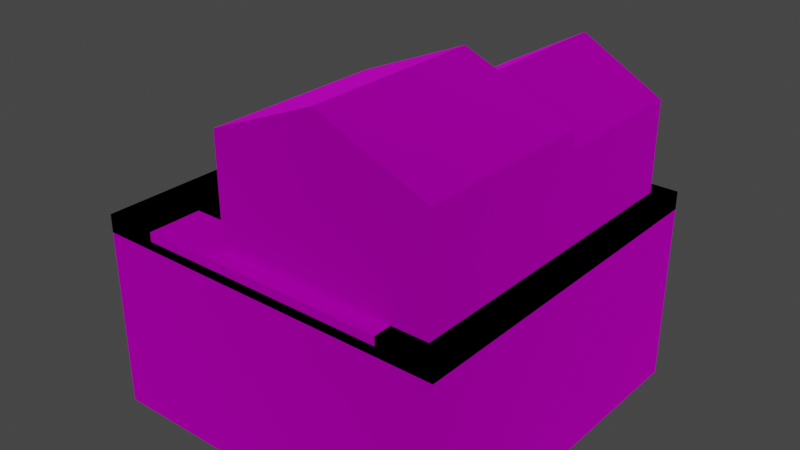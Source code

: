 # Source: modular_assets.blend  (saved by Blender 2.91.10; exported with 4.5.12 LTS)
import bpy
from mathutils import Matrix  # noqa: F401  (used for matrix-valued properties, if any)

bpy.ops.wm.read_factory_settings(use_empty=True)
scene = bpy.context.scene
scene.name = 'Scene'

# ---- collections
col_backups = bpy.data.collections.new('Backups'); scene.collection.children.link(col_backups)
col_final_models = bpy.data.collections.new('Final Models'); scene.collection.children.link(col_final_models)

# ---- images (referenced by path relative to the original .blend; pixels are not part of the script)
import os
ASSET_DIR = os.environ.get("B2B_ASSET_DIR", "")  # directory of the original .blend (textures are referenced by path, not embedded)
HERE = os.path.dirname(os.path.abspath(__file__))  # packed textures are extracted next to this script under _unpacked/

def load_image(name, relpath, width, height, colorspace="sRGB"):
    """Load a texture the original file referenced (path relative to the .blend, or extracted next to this script)."""
    p = next((c for c in (os.path.join(HERE, relpath), os.path.join(ASSET_DIR, relpath)) if relpath and os.path.exists(c)), "")
    if p:
        img = bpy.data.images.load(p, check_existing=True)
        img.name = name
    else:  # same state as the original file: an image datablock whose file is absent (Cycles renders it pink)
        img = bpy.data.images.new(name, width, height)
        img.source = "FILE"
        img.filepath = "//" + (relpath or name)
    img.colorspace_settings.name = colorspace
    return img
img_pallet_png = load_image('pallet.png', 'pallet.png', 1024, 1024, 'sRGB')

# ---- materials (node trees are filled in below, after node groups)
mat_material = bpy.data.materials.new('Material')
mat_material.alpha_threshold = 0.0
mat_material.use_transparent_shadow = False
mat_material.line_color = (0.0, 0.0, 0.0, 1.0)
mat_carcolor = bpy.data.materials.new('CarColor')
mat_carcolor.use_transparent_shadow = False

# ---- material node trees
mat_material.use_nodes = True; mat_material.node_tree.nodes.clear()
_N = mat_material.node_tree.nodes; _L = mat_material.node_tree.links
n0 = _N.new('ShaderNodeOutputMaterial'); n0.name = 'Material Output'; n0.location = (300, 300)
n1 = _N.new('ShaderNodeBsdfPrincipled'); n1.name = 'Principled BSDF'; n1.location = (10, 300)
n1.distribution = 'GGX'
n1.subsurface_method = 'BURLEY'
n1.inputs[1].default_value = 1.0
n1.inputs[2].default_value = 1.0
n1.inputs[3].default_value = 1.45
n1.inputs[13].default_value = 0.0
n1.inputs[27].default_value = (0.0, 0.0, 0.0, 1.0)
n1.inputs[28].default_value = 1.0
n2 = _N.new('ShaderNodeTexImage'); n2.name = 'Image Texture'; n2.location = (-280, 280)
n2.image = img_pallet_png
_L.new(n1.outputs[0], n0.inputs[0])
_L.new(n2.outputs[0], n1.inputs[0])
n0.is_active_output = True
mat_carcolor.use_nodes = True; mat_carcolor.node_tree.nodes.clear()
_N = mat_carcolor.node_tree.nodes; _L = mat_carcolor.node_tree.links
n0 = _N.new('ShaderNodeBsdfPrincipled'); n0.name = 'Principled BSDF'; n0.location = (10, 300)
n0.distribution = 'GGX'
n0.subsurface_method = 'BURLEY'
n0.inputs[3].default_value = 1.45
n0.inputs[27].default_value = (0.0, 0.0, 0.0, 1.0)
n0.inputs[28].default_value = 1.0
n1 = _N.new('ShaderNodeOutputMaterial'); n1.name = 'Material Output'; n1.location = (300, 300)
_L.new(n0.outputs[0], n1.inputs[0])
n1.is_active_output = True

# ---- world
world_world = bpy.data.worlds.new('World'); scene.world = world_world
world_world.use_nodes = True; world_world.node_tree.nodes.clear()
_N = world_world.node_tree.nodes; _L = world_world.node_tree.links
n0 = _N.new('ShaderNodeOutputWorld'); n0.name = 'World Output'; n0.location = (300, 300)
n1 = _N.new('ShaderNodeBackground'); n1.name = 'Background'; n1.location = (10, 300)
n1.inputs[0].default_value = (0.05088, 0.05088, 0.05088, 1.0)
_L.new(n1.outputs[0], n0.inputs[0])
n0.is_active_output = True
world_world.color = (0.05088, 0.05088, 0.05088)
world_world.use_sun_shadow = False
world_world.sun_shadow_jitter_overblur = 0.0

# ---- meshes
me_car_base_001 = bpy.data.meshes.new('Car_Base.001')
me_car_base_001.from_pydata([(-1.49e-08, -0.05, 0.35), (0.0, -0.05, 0.05), (-0.2, -0.05, 0.35), (-0.2, -0.05, 0.05), (-0.2, 0.3, 0.25), (-0.2, 0.3, 0.05), (-0.2, -0.4, 0.35), (-0.2, -0.4, 0.05), (-0.2, 0.1, 0.05), (-1.49e-08, 0.05, 0.35), (-0.2, 0.1, 0.35), (0.0, 0.05, 0.05), (-0.2, 0.2, 0.25), (-0.2, 0.05, 0.35), (-0.2, 0.2, 0.05), (-0.2, 0.05, 0.05), (0.0, 0.3, 0.05), (0.0, -0.4, 0.35), (0.0, -0.4, 0.05), (-1.49e-08, 0.3, 0.25), (0.0, 0.1, 0.05), (-1.49e-08, 0.1, 0.35), (-1.49e-08, 0.2, 0.25), (0.0, 0.2, 0.05), (-0.2, -0.15, 0.04976), (-0.2, -0.15, 0.3498), (0.0, -0.15, 0.04976), (-1.49e-08, -0.15, 0.3498), (-0.2, -0.25, 0.04976), (-0.2, -0.25, 0.3498), (0.0, -0.25, 0.04976), (-1.49e-08, -0.25, 0.3498), (-0.05, 0.3, 0.05), (-0.05, -0.4, 0.35), (-0.05, -0.05, 0.05), (-0.05, 0.05, 0.35), (-0.05, 0.1, 0.05), (-0.05, 0.05, 0.05), (-0.05, 0.2, 0.05), (-0.05, -0.05, 0.35), (-0.05, -0.4, 0.05), (-0.05, 0.3, 0.25), (-0.05, 0.1, 0.35), (-0.05, 0.2, 0.25), (-0.05, -0.15, 0.04976), (-0.05, -0.15, 0.3498), (-0.05, -0.25, 0.04976), (-0.05, -0.25, 0.3498), (-0.15, 0.3, 0.05), (-0.15, -0.4, 0.35), (-0.15, -0.05, 0.05), (-0.15, 0.1, 0.05), (-0.15, 0.05, 0.05), (-0.15, 0.2, 0.05), (-0.15, -0.15, 0.04976), (-0.15, -0.25, 0.04976), (-0.15, 0.05, 0.35), (-0.15, -0.05, 0.35), (-0.15, -0.4, 0.05), (-0.15, 0.3, 0.25), (-0.15, 0.1, 0.35), (-0.15, 0.2, 0.25), (-0.15, -0.15, 0.3498), (-0.15, -0.25, 0.3498), (-0.15, 0.05, 0.25), (-0.05, 0.05, 0.25), (-0.15, -0.05, 0.25), (-0.05, -0.05, 0.25), (-0.15, -0.15, 0.2498), (-0.05, -0.15, 0.2498), (-0.15, -0.25, 0.2498), (-0.05, -0.25, 0.2498), (-0.2501, 0.2, 2.98e-08), (-0.2501, 0.2, 0.15), (-0.2501, 0.05, 2.98e-08), (-0.2501, 0.05, 0.15), (-0.2499, -0.15, 2.98e-08), (-0.2499, -0.15, 0.15), (-0.2499, -0.3, 2.98e-08), (-0.2499, -0.3, 0.15), (-0.2, 0.2, 2.98e-08), (-0.2, 0.2, 0.15), (-0.2, 0.05, 2.98e-08), (-0.2, 0.05, 0.15), (-0.1998, -0.15, 2.98e-08), (-0.1998, -0.15, 0.15), (-0.1998, -0.3, 2.98e-08), (-0.1998, -0.3, 0.15)], [], [(63, 29, 6, 49), (58, 49, 6, 7), (14, 12, 4, 5), (37, 11, 1, 34), (56, 13, 2, 57), (7, 6, 29, 28), (3, 2, 13, 15), (36, 20, 11, 37), (15, 13, 10, 8), (61, 12, 10, 60), (59, 4, 12, 61), (34, 1, 26, 44), (44, 26, 30, 46), (8, 10, 12, 14), (32, 16, 23, 38), (57, 2, 25, 62), (60, 10, 13, 56), (38, 23, 20, 36), (32, 41, 19, 16), (46, 30, 18, 40), (28, 29, 25, 24), (24, 25, 2, 3), (62, 25, 29, 63), (27, 45, 47, 31), (55, 46, 40, 58), (48, 59, 41, 32), (53, 38, 36, 51), (21, 42, 35, 9), (0, 39, 45, 27), (48, 32, 38, 53), (54, 44, 46, 55), (50, 34, 44, 54), (19, 41, 43, 22), (22, 43, 42, 21), (51, 36, 37, 52), (9, 35, 39, 0), (52, 37, 34, 50), (18, 17, 33, 40), (31, 47, 33, 17), (15, 52, 50, 3), (8, 51, 52, 15), (3, 50, 54, 24), (24, 54, 55, 28), (5, 48, 53, 14), (14, 53, 51, 8), (5, 4, 59, 48), (28, 55, 58, 7), (39, 35, 65, 67), (42, 60, 56, 35), (39, 57, 62, 45), (41, 59, 61, 43), (43, 61, 60, 42), (56, 57, 66, 64), (40, 33, 49, 58), (47, 63, 49, 33), (69, 68, 70, 71), (65, 64, 66, 67), (63, 47, 71, 70), (45, 62, 68, 69), (57, 39, 67, 66), (47, 45, 69, 71), (35, 56, 64, 65), (62, 63, 70, 68), (77, 76, 78, 79), (73, 72, 74, 75), (85, 87, 86, 84), (81, 83, 82, 80), (78, 86, 87, 79), (74, 82, 83, 75), (76, 84, 86, 78), (79, 87, 85, 77), (77, 85, 84, 76), (73, 81, 80, 72), (72, 80, 82, 74), (75, 83, 81, 73)])
_uv = me_car_base_001.uv_layers.new(name='UVMap')
_uv.uv.foreach_set('vector', [0.3856, 0.5115, 0.3856, 0.5115, 0.3856, 0.5115, 0.3856, 0.5115, 0.3856, 0.5115, 0.3856, 0.5115, 0.3856, 0.5115, 0.3856, 0.5115, 0.3856, 0.5115, 0.3856, 0.5115, 0.3856, 0.5115, 0.3856, 0.5115, 0.3856, 0.5115, 0.3856, 0.5115, 0.3856, 0.5115, 0.3856, 0.5115, 0.3856, 0.5115, 0.3856, 0.5115, 0.3856, 0.5115, 0.3856, 0.5115, 0.3856, 0.5115, 0.3856, 0.5115, 0.3856, 0.5115, 0.3856, 0.5115, 0.3856, 0.5115, 0.3856, 0.5115, 0.3856, 0.5115, 0.3856, 0.5115, 0.3856, 0.5115, 0.3856, 0.5115, 0.3856, 0.5115, 0.3856, 0.5115, 0.3856, 0.5115, 0.3856, 0.5115, 0.3856, 0.5115, 0.3856, 0.5115, 0.3856, 0.5115, 0.3856, 0.5115, 0.3856, 0.5115, 0.3856, 0.5115, 0.3856, 0.5115, 0.3856, 0.5115, 0.3856, 0.5115, 0.3856, 0.5115, 0.3856, 0.5115, 0.3856, 0.5115, 0.3856, 0.5115, 0.3856, 0.5115, 0.3856, 0.5115, 0.3856, 0.5115, 0.3856, 0.5115, 0.3856, 0.5115, 0.3856, 0.5115, 0.3856, 0.5115, 0.3856, 0.5115, 0.3856, 0.5115, 0.3856, 0.5115, 0.3856, 0.5115, 0.3856, 0.5115, 0.3856, 0.5115, 0.3856, 0.5115, 0.3856, 0.5115, 0.3856, 0.5115, 0.3856, 0.5115, 0.3856, 0.5115, 0.3856, 0.5115, 0.3856, 0.5115, 0.3856, 0.5115, 0.3856, 0.5115, 0.3856, 0.5115, 0.3856, 0.5115, 0.3856, 0.5115, 0.3856, 0.5115, 0.3856, 0.5115, 0.3856, 0.5115, 0.3856, 0.5115, 0.3856, 0.5115, 0.3856, 0.5115, 0.3856, 0.5115, 0.3856, 0.5115, 0.3856, 0.5115, 0.3856, 0.5115, 0.3856, 0.5115, 0.3856, 0.5115, 0.3856, 0.5115, 0.3856, 0.5115, 0.3856, 0.5115, 0.3856, 0.5115, 0.3856, 0.5115, 0.3856, 0.5115, 0.3856, 0.5115, 0.3856, 0.5115, 0.3856, 0.5115, 0.3856, 0.5115, 0.3856, 0.5115, 0.3856, 0.5115, 0.3856, 0.5115, 0.3856, 0.5115, 0.3856, 0.5115, 0.3856, 0.5115, 0.3856, 0.5115, 0.3856, 0.5115, 0.3856, 0.5115, 0.3856, 0.5115, 0.3856, 0.5115, 0.3856, 0.5115, 0.3856, 0.5115, 0.3856, 0.5115, 0.3856, 0.5115, 0.3856, 0.5115, 0.3856, 0.5115, 0.3856, 0.5115, 0.3856, 0.5115, 0.3856, 0.5115, 0.3856, 0.5115, 0.3856, 0.5115, 0.3856, 0.5115, 0.3856, 0.5115, 0.3856, 0.5115, 0.3856, 0.5115, 0.3856, 0.5115, 0.3856, 0.5115, 0.3856, 0.5115, 0.3856, 0.5115, 0.3856, 0.5115, 0.3856, 0.5115, 0.3856, 0.5115, 0.3856, 0.5115, 0.3856, 0.5115, 0.3856, 0.5115, 0.3856, 0.5115, 0.3856, 0.5115, 0.6909, 0.4687, 0.6909, 0.4687, 0.6909, 0.4687, 0.6909, 0.4687, 0.3856, 0.5115, 0.3856, 0.5115, 0.3856, 0.5115, 0.3856, 0.5115, 0.3856, 0.5115, 0.3856, 0.5115, 0.3856, 0.5115, 0.3856, 0.5115, 0.3856, 0.5115, 0.3856, 0.5115, 0.3856, 0.5115, 0.3856, 0.5115, 0.3856, 0.5115, 0.3856, 0.5115, 0.3856, 0.5115, 0.3856, 0.5115, 0.3856, 0.5115, 0.3856, 0.5115, 0.3856, 0.5115, 0.3856, 0.5115, 0.3856, 0.5115, 0.3856, 0.5115, 0.3856, 0.5115, 0.3856, 0.5115, 0.3856, 0.5115, 0.3856, 0.5115, 0.3856, 0.5115, 0.3856, 0.5115, 0.3856, 0.5115, 0.3856, 0.5115, 0.3856, 0.5115, 0.3856, 0.5115, 0.3856, 0.5115, 0.3856, 0.5115, 0.3856, 0.5115, 0.3856, 0.5115, 0.3856, 0.5115, 0.3856, 0.5115, 0.3856, 0.5115, 0.3856, 0.5115, 0.3856, 0.5115, 0.3856, 0.5115, 0.3856, 0.5115, 0.3856, 0.5115, 0.3856, 0.5115, 0.3856, 0.5115, 0.3856, 0.5115, 0.3856, 0.5115, 0.3856, 0.5115, 0.3856, 0.5115, 0.3856, 0.5115, 0.3856, 0.5115, 0.3856, 0.5115, 0.3856, 0.5115, 0.3856, 0.5115, 0.3856, 0.5115, 0.3856, 0.5115, 0.3856, 0.5115, 0.3856, 0.5115, 0.3856, 0.5115, 0.3856, 0.5115, 0.3856, 0.5115, 0.3856, 0.5115, 0.3856, 0.5115, 0.3856, 0.5115, 0.3856, 0.5115, 0.3856, 0.5115, 0.3856, 0.5115, 0.6909, 0.4687, 0.6909, 0.4687, 0.6909, 0.4687, 0.6909, 0.4687, 0.3856, 0.5115, 0.3856, 0.5115, 0.3856, 0.5115, 0.3856, 0.5115, 0.3856, 0.5115, 0.3856, 0.5115, 0.3856, 0.5115, 0.3856, 0.5115, 0.3856, 0.5115, 0.3856, 0.5115, 0.3856, 0.5115, 0.3856, 0.5115, 0.3856, 0.5115, 0.3856, 0.5115, 0.3856, 0.5115, 0.3856, 0.5115, 0.3856, 0.5115, 0.3856, 0.5115, 0.3856, 0.5115, 0.3856, 0.5115, 0.3856, 0.5115, 0.3856, 0.5115, 0.3856, 0.5115, 0.3856, 0.5115, 0.3856, 0.5115, 0.3856, 0.5115, 0.3856, 0.5115, 0.3856, 0.5115, 0.3856, 0.5115, 0.3856, 0.5115, 0.3856, 0.5115, 0.3856, 0.5115, 0.3856, 0.5115, 0.3856, 0.5115, 0.3856, 0.5115, 0.3856, 0.5115, 0.3856, 0.5115, 0.3856, 0.5115, 0.3856, 0.5115, 0.3856, 0.5115, 0.3856, 0.5115, 0.3856, 0.5115, 0.3856, 0.5115, 0.3856, 0.5115, 0.2225, 0.8284, 0.2225, 0.8284, 0.2225, 0.8284, 0.2225, 0.8284, 0.2225, 0.8284, 0.2225, 0.8284, 0.2225, 0.8284, 0.2225, 0.8284, 0.2225, 0.8284, 0.2225, 0.8284, 0.2225, 0.8284, 0.2225, 0.8284, 0.2225, 0.8284, 0.2225, 0.8284, 0.2225, 0.8284, 0.2225, 0.8284, 0.2225, 0.8284, 0.2225, 0.8284, 0.2225, 0.8284, 0.2225, 0.8284, 0.2225, 0.8284, 0.2225, 0.8284, 0.2225, 0.8284, 0.2225, 0.8284, 0.2225, 0.8284, 0.2225, 0.8284, 0.2225, 0.8284, 0.2225, 0.8284, 0.2225, 0.8284, 0.2225, 0.8284, 0.2225, 0.8284, 0.2225, 0.8284, 0.2225, 0.8284, 0.2225, 0.8284, 0.2225, 0.8284, 0.2225, 0.8284, 0.2225, 0.8284, 0.2225, 0.8284, 0.2225, 0.8284, 0.2225, 0.8284, 0.2225, 0.8284, 0.2225, 0.8284, 0.2225, 0.8284, 0.2225, 0.8284, 0.2225, 0.8284, 0.2225, 0.8284, 0.2225, 0.8284, 0.2225, 0.8284])
me_car_base_001.materials.append(mat_material)
me_car_base_001.use_remesh_preserve_volume = False
me_car_base_001.use_remesh_preserve_attributes = False
me_car_base_001.use_mirror_vertex_groups = False
me_car_base_001.update()
me_ground_tile_size = bpy.data.meshes.new('Ground_Tile_Size')
me_ground_tile_size.from_pydata([(1.0, 1.0, 0.0), (1.0, 1.0, -1.0), (1.0, -1.0, 0.0), (1.0, -1.0, -1.0), (-1.0, 1.0, 0.0), (-1.0, 1.0, -1.0), (-1.0, -1.0, 0.0), (-1.0, -1.0, -1.0)], [], [(0, 4, 6, 2), (3, 2, 6, 7), (7, 6, 4, 5), (5, 1, 3, 7), (1, 0, 2, 3), (5, 4, 0, 1)])
_uv = me_ground_tile_size.uv_layers.new(name='UVMap')
_uv.uv.foreach_set('vector', [0.3169, 0.3373, 0.3192, 0.3373, 0.3192, 0.3397, 0.3169, 0.3397, 0.3145, 0.3397, 0.3169, 0.3397, 0.3169, 0.3421, 0.3145, 0.3421, 0.3145, 0.3326, 0.3169, 0.3326, 0.3169, 0.335, 0.3145, 0.335, 0.3121, 0.3373, 0.3145, 0.3373, 0.3145, 0.3397, 0.3121, 0.3397, 0.3145, 0.3373, 0.3169, 0.3373, 0.3169, 0.3397, 0.3145, 0.3397, 0.3145, 0.335, 0.3169, 0.335, 0.3169, 0.3373, 0.3145, 0.3373])
me_ground_tile_size.materials.append(mat_material)
me_ground_tile_size.use_remesh_preserve_volume = False
me_ground_tile_size.use_remesh_preserve_attributes = False
me_ground_tile_size.use_mirror_vertex_groups = False
me_ground_tile_size.update()
me_cube_013 = bpy.data.meshes.new('Cube.013')
me_cube_013.from_pydata([(-0.3, -0.9, 0.0), (-0.3, -0.9, 0.7), (-0.3, 0.1, 0.0), (-0.3, 0.1, 0.7), (0.9, -0.9, 0.0), (0.9, -0.9, 0.7), (0.9, 0.1, 0.0), (0.9, 0.1, 0.7), (0.0, 0.9, 0.6), (0.0, 0.9, 0.0), (0.0, 0.1, 0.6), (0.0, 0.1, 0.0), (-1.0, 0.1, 0.0), (-1.0, 0.1, 0.1), (-1.0, 0.7, 0.0), (-1.0, 0.7, 0.1), (0.0, 0.1, 0.0), (0.0, 0.1, 0.1), (0.0, 0.7, 0.0), (0.0, 0.7, 0.1), (0.9, 0.1, 0.0), (0.9, 0.1, 0.6), (0.9, 0.9, 0.0), (0.9, 0.9, 0.6), (0.45, 0.9, 0.0), (0.45, 0.9, 0.85), (0.45, 0.1, 0.0), (0.45, 0.1, 0.85), (0.3, 0.1, 0.0), (0.3, 0.1, 0.95), (0.3, -0.9, 0.0), (0.3, -0.9, 0.95), (0.0, 0.7, 0.6), (0.0, 0.7, 0.0), (0.9, 0.7, 0.6), (0.9, 0.7, 0.0), (0.45, 0.7, 0.85), (0.45, 0.7, 0.0), (0.0, 0.9, 0.5), (0.0, 0.1, 0.5), (0.9, 0.1, 0.5), (0.9, 0.9, 0.5), (0.45, 0.9, 0.5), (0.45, 0.1, 0.5), (0.9, 0.7, 0.5), (0.0, 0.7, 0.5), (-0.3, -0.3, 0.0), (-0.3, -0.3, 0.7), (0.9, -0.3, 0.0), (0.9, -0.3, 0.7), (0.3, -0.3, 0.95), (0.3, -0.3, 0.0), (-0.3, -0.5, 0.0), (0.9, -0.5, 0.7), (0.3, -0.5, 0.95), (0.3, -0.5, 0.0), (-0.3, -0.5, 0.7), (0.9, -0.5, 0.0), (-0.3, -0.9, 0.4), (-0.3, 0.1, 0.4), (0.9, 0.1, 0.4), (0.9, -0.9, 0.4), (0.3, -0.9, 0.4), (0.3, 0.1, 0.4), (0.9, -0.3, 0.4), (-0.3, -0.3, 0.4), (-0.3, -0.5, 0.4), (0.9, -0.5, 0.4)], [], [(65, 47, 3, 59), (45, 32, 8, 38), (67, 53, 5, 61), (63, 29, 7, 60), (62, 31, 1, 58), (55, 57, 4, 30), (37, 35, 20, 26), (43, 27, 10, 39), (42, 25, 23, 41), (44, 34, 21, 40), (12, 13, 15, 14), (14, 15, 19, 18), (18, 19, 17, 16), (16, 17, 13, 12), (14, 18, 16, 12), (19, 15, 13, 17), (54, 56, 1, 31), (36, 32, 10, 27), (34, 36, 27, 21), (38, 8, 25, 42), (40, 21, 27, 43), (33, 37, 26, 11), (53, 54, 31, 5), (52, 55, 30, 0), (61, 5, 31, 62), (59, 3, 29, 63), (9, 24, 37, 33), (23, 25, 36, 34), (25, 8, 32, 36), (41, 23, 34, 44), (24, 22, 35, 37), (39, 10, 32, 45), (11, 39, 45, 33), (22, 41, 44, 35), (20, 40, 43, 26), (9, 38, 42, 24), (35, 44, 40, 20), (24, 42, 41, 22), (26, 43, 39, 11), (33, 45, 38, 9), (2, 28, 51, 46), (7, 29, 50, 49), (29, 3, 47, 50), (28, 6, 48, 51), (60, 7, 49, 64), (66, 56, 47, 65), (58, 1, 56, 66), (46, 51, 55, 52), (49, 50, 54, 53), (50, 47, 56, 54), (51, 48, 57, 55), (64, 49, 53, 67), (48, 64, 67, 57), (0, 58, 66, 52), (52, 66, 65, 46), (6, 60, 64, 48), (2, 59, 63, 28), (4, 61, 62, 30), (30, 62, 58, 0), (28, 63, 60, 6), (57, 67, 61, 4), (46, 65, 59, 2)])
_uv = me_cube_013.uv_layers.new(name='UVMap')
_uv.uv.foreach_set('vector', [0.4597, 0.7398, 0.4597, 0.7398, 0.4597, 0.7398, 0.4597, 0.7398, 0.4597, 0.7398, 0.4597, 0.7398, 0.4597, 0.7398, 0.4597, 0.7398, 0.4597, 0.7398, 0.4597, 0.7398, 0.4597, 0.7398, 0.4597, 0.7398, 0.4597, 0.7398, 0.4597, 0.7398, 0.4597, 0.7398, 0.4597, 0.7398, 0.4597, 0.7398, 0.4597, 0.7398, 0.4597, 0.7398, 0.4597, 0.7398, 0.4597, 0.7398, 0.4597, 0.7398, 0.4597, 0.7398, 0.4597, 0.7398, 0.4597, 0.7398, 0.4597, 0.7398, 0.4597, 0.7398, 0.4597, 0.7398, 0.4597, 0.7398, 0.4597, 0.7398, 0.4597, 0.7398, 0.4597, 0.7398, 0.4597, 0.7398, 0.4597, 0.7398, 0.4597, 0.7398, 0.4597, 0.7398, 0.4597, 0.7398, 0.4597, 0.7398, 0.4597, 0.7398, 0.4597, 0.7398, 0.4597, 0.812, 0.4597, 0.812, 0.4597, 0.812, 0.4597, 0.812, 0.4597, 0.812, 0.4597, 0.812, 0.4597, 0.812, 0.4597, 0.812, 0.4597, 0.812, 0.4597, 0.812, 0.4597, 0.812, 0.4597, 0.812, 0.4597, 0.812, 0.4597, 0.812, 0.4597, 0.812, 0.4597, 0.812, 0.4597, 0.812, 0.4597, 0.812, 0.4597, 0.812, 0.4597, 0.812, 0.4597, 0.812, 0.4597, 0.812, 0.4597, 0.812, 0.4597, 0.812, 0.3835, 0.8142, 0.3835, 0.8142, 0.3835, 0.8142, 0.3835, 0.8142, 0.3835, 0.8142, 0.3835, 0.8142, 0.3835, 0.8142, 0.3835, 0.8142, 0.3835, 0.8142, 0.3835, 0.8142, 0.3835, 0.8142, 0.3835, 0.8142, 0.4597, 0.7398, 0.4597, 0.7398, 0.4597, 0.7398, 0.4597, 0.7398, 0.4597, 0.7398, 0.4597, 0.7398, 0.4597, 0.7398, 0.4597, 0.7398, 0.4597, 0.7398, 0.4597, 0.7398, 0.4597, 0.7398, 0.4597, 0.7398, 0.3835, 0.8142, 0.3835, 0.8142, 0.3835, 0.8142, 0.3835, 0.8142, 0.4597, 0.7398, 0.4597, 0.7398, 0.4597, 0.7398, 0.4597, 0.7398, 0.4597, 0.7398, 0.4597, 0.7398, 0.4597, 0.7398, 0.4597, 0.7398, 0.4597, 0.7398, 0.4597, 0.7398, 0.4597, 0.7398, 0.4597, 0.7398, 0.4597, 0.7398, 0.4597, 0.7398, 0.4597, 0.7398, 0.4597, 0.7398, 0.3835, 0.8142, 0.3835, 0.8142, 0.3835, 0.8142, 0.3835, 0.8142, 0.3835, 0.8142, 0.3835, 0.8142, 0.3835, 0.8142, 0.3835, 0.8142, 0.4597, 0.7398, 0.4597, 0.7398, 0.4597, 0.7398, 0.4597, 0.7398, 0.4597, 0.7398, 0.4597, 0.7398, 0.4597, 0.7398, 0.4597, 0.7398, 0.4597, 0.7398, 0.4597, 0.7398, 0.4597, 0.7398, 0.4597, 0.7398, 0.5487, 0.8145, 0.5487, 0.8145, 0.5487, 0.8145, 0.5487, 0.8145, 0.4597, 0.7398, 0.4597, 0.7398, 0.4597, 0.7398, 0.4597, 0.7398, 0.4597, 0.7398, 0.4597, 0.7398, 0.4597, 0.7398, 0.4597, 0.7398, 0.4597, 0.7398, 0.4597, 0.7398, 0.4597, 0.7398, 0.4597, 0.7398, 0.4597, 0.7398, 0.4597, 0.7398, 0.4597, 0.7398, 0.4597, 0.7398, 0.4597, 0.7398, 0.4597, 0.7398, 0.4597, 0.7398, 0.4597, 0.7398, 0.4597, 0.7398, 0.4597, 0.7398, 0.4597, 0.7398, 0.4597, 0.7398, 0.4597, 0.7398, 0.4597, 0.7398, 0.4597, 0.7398, 0.4597, 0.7398, 0.4597, 0.7398, 0.4597, 0.7398, 0.4597, 0.7398, 0.4597, 0.7398, 0.3835, 0.8142, 0.3835, 0.8142, 0.3835, 0.8142, 0.3835, 0.8142, 0.3835, 0.8142, 0.3835, 0.8142, 0.3835, 0.8142, 0.3835, 0.8142, 0.4597, 0.7398, 0.4597, 0.7398, 0.4597, 0.7398, 0.4597, 0.7398, 0.4597, 0.7398, 0.4597, 0.7398, 0.4597, 0.7398, 0.4597, 0.7398, 0.4597, 0.7398, 0.4597, 0.7398, 0.4597, 0.7398, 0.4597, 0.7398, 0.4597, 0.7398, 0.4597, 0.7398, 0.4597, 0.7398, 0.4597, 0.7398, 0.4597, 0.7398, 0.4597, 0.7398, 0.4597, 0.7398, 0.4597, 0.7398, 0.3835, 0.8142, 0.3835, 0.8142, 0.3835, 0.8142, 0.3835, 0.8142, 0.3835, 0.8142, 0.3835, 0.8142, 0.3835, 0.8142, 0.3835, 0.8142, 0.4597, 0.7398, 0.4597, 0.7398, 0.4597, 0.7398, 0.4597, 0.7398, 0.4597, 0.7398, 0.4597, 0.7398, 0.4597, 0.7398, 0.4597, 0.7398, 0.4597, 0.7398, 0.4597, 0.7398, 0.4597, 0.7398, 0.4597, 0.7398, 0.4597, 0.7398, 0.4597, 0.7398, 0.4597, 0.7398, 0.4597, 0.7398, 0.322, 0.7301, 0.322, 0.7301, 0.322, 0.7301, 0.322, 0.7301, 0.4597, 0.7398, 0.4597, 0.7398, 0.4597, 0.7398, 0.4597, 0.7398, 0.4597, 0.7398, 0.4597, 0.7398, 0.4597, 0.7398, 0.4597, 0.7398, 0.4597, 0.7398, 0.4597, 0.7398, 0.4597, 0.7398, 0.4597, 0.7398, 0.4597, 0.7398, 0.4597, 0.7398, 0.4597, 0.7398, 0.4597, 0.7398, 0.4597, 0.7398, 0.4597, 0.7398, 0.4597, 0.7398, 0.4597, 0.7398, 0.4597, 0.7398, 0.4597, 0.7398, 0.4597, 0.7398, 0.4597, 0.7398, 0.4597, 0.7398, 0.4597, 0.7398, 0.4597, 0.7398, 0.4597, 0.7398])
me_cube_013.materials.append(mat_material)
me_cube_013.use_remesh_fix_poles = True
me_cube_013.use_remesh_preserve_attributes = False
me_cube_013.use_mirror_vertex_groups = False
me_cube_013.update()
me_cube_011 = bpy.data.meshes.new('Cube.011')
me_cube_011.from_pydata([(0.7, 0.7, 0.05), (0.7, 0.7, 5.96e-08), (0.7, -0.7, 0.05), (0.7, -0.7, 5.96e-08), (-0.7, 0.7, 0.05), (-0.7, 0.7, 5.96e-08), (-0.7, -0.7, 0.05), (-0.7, -0.7, 5.96e-08), (1.0, 1.0, 0.1), (1.0, 1.0, 5.96e-08), (1.0, -1.0, 0.1), (1.0, -1.0, 5.96e-08), (0.7, 1.0, 0.1), (0.7, 1.0, 5.96e-08), (0.7, -1.0, 0.1), (0.7, -1.0, 5.96e-08), (-0.7, 1.0, 0.1), (-0.7, 1.0, 5.96e-08), (-0.7, -1.0, 0.1), (-0.7, -1.0, 5.96e-08), (-1.0, 1.0, 0.1), (-1.0, 1.0, 5.96e-08), (-1.0, -1.0, 0.1), (-1.0, -1.0, 5.96e-08), (0.7, 0.7, 5.96e-08), (1.0, 0.7, 0.1), (0.7, 0.7, 0.1), (1.0, 0.7, 5.96e-08), (-1.0, 0.7, 5.96e-08), (-0.7, 0.7, 0.1), (-1.0, 0.7, 0.1), (-0.7, 0.7, 5.96e-08), (0.7, -0.7, 5.96e-08), (1.0, -0.7, 0.1), (0.7, -0.7, 0.1), (1.0, -0.7, 5.96e-08), (-1.0, -0.7, 5.96e-08), (-0.7, -0.7, 0.1), (-1.0, -0.7, 0.1), (-0.7, -0.7, 5.96e-08)], [], [(18, 19, 15, 14), (3, 2, 6, 7), (0, 4, 6, 2), (7, 6, 4, 5), (5, 1, 3, 7), (5, 4, 0, 1), (33, 34, 14, 10), (11, 10, 14, 15), (29, 31, 24, 26), (32, 35, 11, 15), (35, 33, 10, 11), (13, 12, 8, 9), (37, 38, 22, 18), (19, 18, 22, 23), (28, 30, 20, 21), (36, 39, 19, 23), (37, 18, 14, 34), (21, 20, 16, 17), (9, 8, 25, 27), (13, 9, 27, 24), (25, 33, 35, 27), (8, 12, 26, 25), (16, 29, 26, 12), (21, 17, 31, 28), (29, 37, 39, 31), (16, 20, 30, 29), (31, 17, 13, 24), (17, 16, 12, 13), (31, 39, 36, 28), (30, 38, 37, 29), (32, 34, 26, 24), (27, 35, 32, 24), (26, 34, 33, 25), (1, 0, 2, 3), (19, 39, 32, 15), (39, 37, 34, 32), (23, 22, 38, 36), (36, 38, 30, 28)])
_uv = me_cube_011.uv_layers.new(name='UVMap')
_uv.uv.foreach_set('vector', [0.4546, 0.8228, 0.4522, 0.8228, 0.4522, 0.8252, 0.4546, 0.8252, 0.3145, 0.8192, 0.3169, 0.8192, 0.3169, 0.8216, 0.3145, 0.8216, 0.3169, 0.8169, 0.3192, 0.8169, 0.3192, 0.8192, 0.3169, 0.8192, 0.3145, 0.8122, 0.3169, 0.8122, 0.3169, 0.8145, 0.3145, 0.8145, 0.3121, 0.8169, 0.3145, 0.8169, 0.3145, 0.8192, 0.3121, 0.8192, 0.3145, 0.8145, 0.3169, 0.8145, 0.3169, 0.8169, 0.3145, 0.8169, 0.4546, 0.8228, 0.4569, 0.8228, 0.4569, 0.8228, 0.4546, 0.8228, 0.4522, 0.8228, 0.4546, 0.8228, 0.4546, 0.8252, 0.4522, 0.8252, 0.4546, 0.8205, 0.4522, 0.8205, 0.4522, 0.8181, 0.4546, 0.8181, 0.4499, 0.8228, 0.4522, 0.8228, 0.4522, 0.8228, 0.4499, 0.8228, 0.4522, 0.8228, 0.4546, 0.8228, 0.4546, 0.8228, 0.4522, 0.8228, 0.4522, 0.8181, 0.4546, 0.8181, 0.4546, 0.8205, 0.4522, 0.8205, 0.4546, 0.8228, 0.4569, 0.8228, 0.4569, 0.8228, 0.4546, 0.8228, 0.4522, 0.8228, 0.4546, 0.8228, 0.4546, 0.8252, 0.4522, 0.8252, 0.4522, 0.8181, 0.4546, 0.8181, 0.4546, 0.8181, 0.4522, 0.8181, 0.4499, 0.8228, 0.4522, 0.8228, 0.4522, 0.8228, 0.4499, 0.8228, 0.4546, 0.8228, 0.4546, 0.8228, 0.4569, 0.8228, 0.4569, 0.8228, 0.4522, 0.8181, 0.4546, 0.8181, 0.4546, 0.8205, 0.4522, 0.8205, 0.4522, 0.8205, 0.4546, 0.8205, 0.4546, 0.8205, 0.4522, 0.8205, 0.4499, 0.8205, 0.4522, 0.8205, 0.4522, 0.8205, 0.4499, 0.8205, 0.4546, 0.8205, 0.4546, 0.8228, 0.4522, 0.8228, 0.4522, 0.8205, 0.4546, 0.8205, 0.4569, 0.8205, 0.4569, 0.8205, 0.4546, 0.8205, 0.4546, 0.8205, 0.4546, 0.8205, 0.4569, 0.8205, 0.4569, 0.8205, 0.4499, 0.8205, 0.4522, 0.8205, 0.4522, 0.8205, 0.4499, 0.8205, 0.4546, 0.8205, 0.4546, 0.8228, 0.4522, 0.8228, 0.4522, 0.8205, 0.4546, 0.8205, 0.4569, 0.8205, 0.4569, 0.8205, 0.4546, 0.8205, 0.4522, 0.8205, 0.4522, 0.8205, 0.4499, 0.8205, 0.4499, 0.8205, 0.4522, 0.8205, 0.4546, 0.8205, 0.4546, 0.8181, 0.4522, 0.8181, 0.4522, 0.8205, 0.4522, 0.8228, 0.4499, 0.8228, 0.4499, 0.8205, 0.4569, 0.8205, 0.4569, 0.8228, 0.4546, 0.8228, 0.4546, 0.8205, 0.4522, 0.8158, 0.4546, 0.8158, 0.4546, 0.8181, 0.4522, 0.8181, 0.4522, 0.8205, 0.4522, 0.8228, 0.4499, 0.8228, 0.4499, 0.8205, 0.4569, 0.8205, 0.4569, 0.8228, 0.4546, 0.8228, 0.4546, 0.8205, 0.3145, 0.8169, 0.3169, 0.8169, 0.3169, 0.8192, 0.3145, 0.8192, 0.4522, 0.8228, 0.4522, 0.8228, 0.4499, 0.8228, 0.4499, 0.8228, 0.4522, 0.8228, 0.4546, 0.8228, 0.4546, 0.8158, 0.4522, 0.8158, 0.4522, 0.8158, 0.4546, 0.8158, 0.4546, 0.8158, 0.4522, 0.8158, 0.4522, 0.8158, 0.4546, 0.8158, 0.4546, 0.8181, 0.4522, 0.8181])
me_cube_011.materials.append(mat_material)
me_cube_011.use_remesh_preserve_volume = False
me_cube_011.use_remesh_preserve_attributes = False
me_cube_011.use_mirror_vertex_groups = False
me_cube_011.update()
me_cube_005 = bpy.data.meshes.new('Cube.005')
me_cube_005.from_pydata([(0.7, 0.7, 0.05), (0.7, 0.7, 5.96e-08), (0.7, -1.0, 0.05), (0.7, -1.0, 5.96e-08), (-0.7, 0.7, 0.05), (-0.7, 0.7, 5.96e-08), (-0.7, -1.0, 0.05), (-0.7, -1.0, 5.96e-08), (1.0, 1.0, 0.1), (1.0, 1.0, 5.96e-08), (1.0, -1.0, 0.1), (1.0, -1.0, 5.96e-08), (0.7, 1.0, 0.1), (0.7, 1.0, 5.96e-08), (0.7, -1.0, 0.1), (0.7, -1.0, 5.96e-08), (-0.7, 1.0, 0.1), (-0.7, 1.0, 5.96e-08), (-0.7, -1.0, 0.1), (-0.7, -1.0, 5.96e-08), (-1.0, 1.0, 0.1), (-1.0, 1.0, 5.96e-08), (-1.0, -1.0, 0.1), (-1.0, -1.0, 5.96e-08), (0.7, 0.7, 5.96e-08), (1.0, 0.7, 0.1), (0.7, 0.7, 0.1), (1.0, 0.7, 5.96e-08), (-1.0, 0.7, 5.96e-08), (-0.7, 0.7, 0.1), (-1.0, 0.7, 0.1), (-0.7, 0.7, 5.96e-08), (-1.0, -2.98e-08, 5.96e-08), (-0.7, -2.98e-08, 0.1), (-1.0, 2.98e-08, 0.1), (-0.7, 2.98e-08, 5.96e-08), (0.7, -2.98e-08, 5.96e-08), (1.0, -2.98e-08, 0.1), (0.7, 2.98e-08, 0.1), (1.0, 2.98e-08, 5.96e-08), (-0.7, -2.98e-08, 5.96e-08), (0.7, -2.98e-08, 0.05), (-0.7, 2.98e-08, 0.05), (0.7, 2.98e-08, 5.96e-08)], [], [(41, 42, 6, 2), (3, 2, 6, 7), (40, 42, 4, 5), (40, 43, 3, 7), (43, 41, 2, 3), (5, 4, 0, 1), (37, 38, 14, 10), (11, 10, 14, 15), (29, 31, 24, 26), (36, 39, 11, 15), (39, 37, 10, 11), (13, 12, 8, 9), (33, 34, 22, 18), (19, 18, 22, 23), (28, 30, 20, 21), (32, 35, 19, 23), (35, 33, 18, 19), (21, 20, 16, 17), (9, 8, 25, 27), (13, 9, 27, 24), (36, 38, 26, 24), (8, 12, 26, 25), (16, 29, 26, 12), (21, 17, 31, 28), (32, 34, 30, 28), (16, 20, 30, 29), (31, 17, 13, 24), (17, 16, 12, 13), (23, 22, 34, 32), (31, 29, 33, 35), (28, 31, 35, 32), (29, 30, 34, 33), (15, 14, 38, 36), (27, 25, 37, 39), (24, 27, 39, 36), (25, 26, 38, 37), (1, 0, 41, 43), (5, 1, 43, 40), (7, 6, 42, 40), (0, 4, 42, 41)])
_uv = me_cube_005.uv_layers.new(name='UVMap')
_uv.uv.foreach_set('vector', [0.3169, 0.818, 0.3192, 0.818, 0.3192, 0.8192, 0.3169, 0.8192, 0.3145, 0.8192, 0.3169, 0.8192, 0.3169, 0.8216, 0.3145, 0.8216, 0.3145, 0.8133, 0.3169, 0.8133, 0.3169, 0.8145, 0.3145, 0.8145, 0.3121, 0.818, 0.3145, 0.818, 0.3145, 0.8192, 0.3121, 0.8192, 0.3145, 0.818, 0.3169, 0.818, 0.3169, 0.8192, 0.3145, 0.8192, 0.3145, 0.8145, 0.3169, 0.8145, 0.3169, 0.8169, 0.3145, 0.8169, 0.4546, 0.8217, 0.4569, 0.8217, 0.4569, 0.8228, 0.4546, 0.8228, 0.4522, 0.8228, 0.4546, 0.8228, 0.4546, 0.8252, 0.4522, 0.8252, 0.4546, 0.8205, 0.4522, 0.8205, 0.4522, 0.8181, 0.4546, 0.8181, 0.4499, 0.8217, 0.4522, 0.8217, 0.4522, 0.8228, 0.4499, 0.8228, 0.4522, 0.8217, 0.4546, 0.8217, 0.4546, 0.8228, 0.4522, 0.8228, 0.4522, 0.8181, 0.4546, 0.8181, 0.4546, 0.8205, 0.4522, 0.8205, 0.4546, 0.8217, 0.4569, 0.8217, 0.4569, 0.8228, 0.4546, 0.8228, 0.4522, 0.8228, 0.4546, 0.8228, 0.4546, 0.8252, 0.4522, 0.8252, 0.4522, 0.8181, 0.4546, 0.8181, 0.4546, 0.8181, 0.4522, 0.8181, 0.4499, 0.8217, 0.4522, 0.8217, 0.4522, 0.8228, 0.4499, 0.8228, 0.4522, 0.8217, 0.4546, 0.8217, 0.4546, 0.8228, 0.4522, 0.8228, 0.4522, 0.8181, 0.4546, 0.8181, 0.4546, 0.8205, 0.4522, 0.8205, 0.4522, 0.8205, 0.4546, 0.8205, 0.4546, 0.8205, 0.4522, 0.8205, 0.4499, 0.8205, 0.4522, 0.8205, 0.4522, 0.8205, 0.4499, 0.8205, 0.4522, 0.817, 0.4546, 0.817, 0.4546, 0.8181, 0.4522, 0.8181, 0.4546, 0.8205, 0.4569, 0.8205, 0.4569, 0.8205, 0.4546, 0.8205, 0.4546, 0.8205, 0.4546, 0.8205, 0.4569, 0.8205, 0.4569, 0.8205, 0.4499, 0.8205, 0.4522, 0.8205, 0.4522, 0.8205, 0.4499, 0.8205, 0.4522, 0.817, 0.4546, 0.817, 0.4546, 0.8181, 0.4522, 0.8181, 0.4546, 0.8205, 0.4569, 0.8205, 0.4569, 0.8205, 0.4546, 0.8205, 0.4522, 0.8205, 0.4522, 0.8205, 0.4499, 0.8205, 0.4499, 0.8205, 0.4522, 0.8205, 0.4546, 0.8205, 0.4546, 0.8181, 0.4522, 0.8181, 0.4522, 0.8158, 0.4546, 0.8158, 0.4546, 0.817, 0.4522, 0.817, 0.4522, 0.8205, 0.4546, 0.8205, 0.4546, 0.8217, 0.4522, 0.8217, 0.4499, 0.8205, 0.4522, 0.8205, 0.4522, 0.8217, 0.4499, 0.8217, 0.4546, 0.8205, 0.4569, 0.8205, 0.4569, 0.8217, 0.4546, 0.8217, 0.4522, 0.8158, 0.4546, 0.8158, 0.4546, 0.817, 0.4522, 0.817, 0.4522, 0.8205, 0.4546, 0.8205, 0.4546, 0.8217, 0.4522, 0.8217, 0.4499, 0.8205, 0.4522, 0.8205, 0.4522, 0.8217, 0.4499, 0.8217, 0.4546, 0.8205, 0.4569, 0.8205, 0.4569, 0.8217, 0.4546, 0.8217, 0.3145, 0.8169, 0.3169, 0.8169, 0.3169, 0.818, 0.3145, 0.818, 0.3121, 0.8169, 0.3145, 0.8169, 0.3145, 0.818, 0.3121, 0.818, 0.3145, 0.8122, 0.3169, 0.8122, 0.3169, 0.8133, 0.3145, 0.8133, 0.3169, 0.8169, 0.3192, 0.8169, 0.3192, 0.818, 0.3169, 0.818])
me_cube_005.materials.append(mat_material)
me_cube_005.use_remesh_preserve_volume = False
me_cube_005.use_remesh_preserve_attributes = False
me_cube_005.use_mirror_vertex_groups = False
me_cube_005.update()
me_cube_001 = bpy.data.meshes.new('Cube.001')
me_cube_001.from_pydata([(0.7, 1.0, 0.05), (0.7, 1.0, 5.96e-08), (0.7, -1.0, 0.05), (0.7, -1.0, 5.96e-08), (-0.7, 1.0, 0.05), (-0.7, 1.0, 5.96e-08), (-0.7, -1.0, 0.05), (-0.7, -1.0, 5.96e-08), (1.0, 1.0, 0.1), (1.0, 1.0, 5.96e-08), (1.0, -1.0, 0.1), (1.0, -1.0, 5.96e-08), (0.7, 1.0, 0.1), (0.7, 1.0, 5.96e-08), (0.7, -1.0, 0.1), (0.7, -1.0, 5.96e-08), (-0.7, 1.0, 0.1), (-0.7, 1.0, 5.96e-08), (-0.7, -1.0, 0.1), (-0.7, -1.0, 5.96e-08), (-1.0, 1.0, 0.1), (-1.0, 1.0, 5.96e-08), (-1.0, -1.0, 0.1), (-1.0, -1.0, 5.96e-08)], [], [(0, 4, 6, 2), (3, 2, 6, 7), (7, 6, 4, 5), (5, 1, 3, 7), (1, 0, 2, 3), (5, 4, 0, 1), (8, 12, 14, 10), (11, 10, 14, 15), (15, 14, 12, 13), (13, 9, 11, 15), (9, 8, 10, 11), (13, 12, 8, 9), (16, 20, 22, 18), (19, 18, 22, 23), (23, 22, 20, 21), (21, 17, 19, 23), (17, 16, 18, 19), (21, 20, 16, 17)])
_uv = me_cube_001.uv_layers.new(name='UVMap')
_uv.uv.foreach_set('vector', [0.3169, 0.8169, 0.3192, 0.8169, 0.3192, 0.8192, 0.3169, 0.8192, 0.3145, 0.8192, 0.3169, 0.8192, 0.3169, 0.8216, 0.3145, 0.8216, 0.3145, 0.8122, 0.3169, 0.8122, 0.3169, 0.8145, 0.3145, 0.8145, 0.3121, 0.8169, 0.3145, 0.8169, 0.3145, 0.8192, 0.3121, 0.8192, 0.3145, 0.8169, 0.3169, 0.8169, 0.3169, 0.8192, 0.3145, 0.8192, 0.3145, 0.8145, 0.3169, 0.8145, 0.3169, 0.8169, 0.3145, 0.8169, 0.4546, 0.8205, 0.4569, 0.8205, 0.4569, 0.8228, 0.4546, 0.8228, 0.4522, 0.8228, 0.4546, 0.8228, 0.4546, 0.8252, 0.4522, 0.8252, 0.4522, 0.8158, 0.4546, 0.8158, 0.4546, 0.8181, 0.4522, 0.8181, 0.4499, 0.8205, 0.4522, 0.8205, 0.4522, 0.8228, 0.4499, 0.8228, 0.4522, 0.8205, 0.4546, 0.8205, 0.4546, 0.8228, 0.4522, 0.8228, 0.4522, 0.8181, 0.4546, 0.8181, 0.4546, 0.8205, 0.4522, 0.8205, 0.4546, 0.8205, 0.4569, 0.8205, 0.4569, 0.8228, 0.4546, 0.8228, 0.4522, 0.8228, 0.4546, 0.8228, 0.4546, 0.8252, 0.4522, 0.8252, 0.4522, 0.8158, 0.4546, 0.8158, 0.4546, 0.8181, 0.4522, 0.8181, 0.4499, 0.8205, 0.4522, 0.8205, 0.4522, 0.8228, 0.4499, 0.8228, 0.4522, 0.8205, 0.4546, 0.8205, 0.4546, 0.8228, 0.4522, 0.8228, 0.4522, 0.8181, 0.4546, 0.8181, 0.4546, 0.8205, 0.4522, 0.8205])
me_cube_001.materials.append(mat_material)
me_cube_001.use_remesh_preserve_volume = False
me_cube_001.use_remesh_preserve_attributes = False
me_cube_001.use_mirror_vertex_groups = False
me_cube_001.update()
me_cube_002 = bpy.data.meshes.new('Cube.002')
me_cube_002.from_pydata([(0.7, 0.7, 0.05), (0.7, 0.7, 5.96e-08), (0.7, -1.0, 0.05), (0.7, -1.0, 5.96e-08), (-0.7, 0.7, 0.05), (-0.7, 0.7, 5.96e-08), (-0.7, -1.0, 0.05), (-0.7, -1.0, 5.96e-08), (1.0, -0.7, 0.1), (1.0, -0.7, 5.96e-08), (1.0, -1.0, 0.1), (1.0, -1.0, 5.96e-08), (0.7, -0.7, 0.1), (0.7, -0.7, 5.96e-08), (0.7, -1.0, 0.1), (0.7, -1.0, 5.96e-08), (-1.0, 1.0, 0.1), (-1.0, 1.0, 5.96e-08), (-0.7, -1.0, 0.1), (-0.7, -1.0, 5.96e-08), (-1.0, -0.7, 5.96e-08), (-1.0, -0.7, 0.05), (-1.0, -1.0, 0.1), (-1.0, -1.0, 5.96e-08), (-1.0, 0.7, 5.96e-08), (-1.0, 0.7, 0.1), (-1.0, 0.7, 0.05), (-1.0, 0.7, 5.96e-08), (1.0, 1.0, 0.1), (1.0, 1.0, 5.96e-08), (1.0, 0.7, 5.96e-08), (1.0, 0.7, 0.1), (-0.7, -0.7, 5.96e-08), (0.7, -0.7, 0.05), (-0.7, -0.7, 0.05), (0.7, -0.7, 5.96e-08), (1.0, 0.7, 0.05), (1.0, 0.7, 5.96e-08), (1.0, -0.7, 5.96e-08), (1.0, -0.7, 0.05), (-1.0, -0.7, 5.96e-08), (-0.7, -0.7, 0.1), (-1.0, -0.7, 0.1), (-0.7, -0.7, 5.96e-08)], [], [(33, 34, 6, 2), (3, 2, 6, 7), (34, 4, 26, 21), (32, 35, 3, 7), (35, 33, 2, 3), (5, 4, 0, 1), (8, 12, 14, 10), (11, 10, 14, 15), (15, 14, 12, 13), (13, 9, 11, 15), (9, 8, 10, 11), (13, 12, 8, 9), (41, 42, 22, 18), (19, 18, 22, 23), (4, 5, 24, 26), (40, 43, 19, 23), (43, 41, 18, 19), (32, 34, 21, 20), (17, 16, 28, 29), (40, 42, 41, 43), (20, 21, 26, 24), (29, 28, 31, 30), (16, 25, 31, 28), (27, 17, 29, 30), (25, 27, 30, 31), (1, 0, 36, 37), (5, 1, 35, 32), (7, 6, 34, 32), (0, 4, 34, 33), (37, 36, 39, 38), (35, 1, 37, 38), (0, 33, 39, 36), (33, 35, 38, 39), (23, 22, 42, 40), (5, 32, 20, 24), (17, 27, 25, 16)])
_uv = me_cube_002.uv_layers.new(name='UVMap')
_uv.uv.foreach_set('vector', [0.3169, 0.8188, 0.3192, 0.8188, 0.3192, 0.8192, 0.3169, 0.8192, 0.3145, 0.8192, 0.3169, 0.8192, 0.3169, 0.8216, 0.3145, 0.8216, 0.3192, 0.8188, 0.3192, 0.8169, 0.3192, 0.8169, 0.3192, 0.8188, 0.3121, 0.8188, 0.3145, 0.8188, 0.3145, 0.8192, 0.3121, 0.8192, 0.3145, 0.8188, 0.3169, 0.8188, 0.3169, 0.8192, 0.3145, 0.8192, 0.3145, 0.8145, 0.3169, 0.8145, 0.3169, 0.8169, 0.3145, 0.8169, 0.4546, 0.8205, 0.4569, 0.8205, 0.4569, 0.8228, 0.4546, 0.8228, 0.4522, 0.8228, 0.4546, 0.8228, 0.4546, 0.8252, 0.4522, 0.8252, 0.4522, 0.8158, 0.4546, 0.8158, 0.4546, 0.8181, 0.4522, 0.8181, 0.4499, 0.8205, 0.4522, 0.8205, 0.4522, 0.8228, 0.4499, 0.8228, 0.4522, 0.8205, 0.4546, 0.8205, 0.4546, 0.8228, 0.4522, 0.8228, 0.4522, 0.8181, 0.4546, 0.8181, 0.4546, 0.8205, 0.4522, 0.8205, 0.4546, 0.8217, 0.4569, 0.8217, 0.4569, 0.8228, 0.4546, 0.8228, 0.4522, 0.8228, 0.4546, 0.8228, 0.4546, 0.8252, 0.4522, 0.8252, 0.3169, 0.8145, 0.3145, 0.8145, 0.3145, 0.8145, 0.3169, 0.8145, 0.4499, 0.8217, 0.4522, 0.8217, 0.4522, 0.8228, 0.4499, 0.8228, 0.4522, 0.8217, 0.4546, 0.8217, 0.4546, 0.8228, 0.4522, 0.8228, 0.3145, 0.8126, 0.3169, 0.8126, 0.3169, 0.8126, 0.3145, 0.8126, 0.4522, 0.8205, 0.4546, 0.8205, 0.4546, 0.8205, 0.4522, 0.8205, 0.4499, 0.8217, 0.4569, 0.8217, 0.4546, 0.8217, 0.4522, 0.8217, 0.3145, 0.8126, 0.3169, 0.8126, 0.3169, 0.8145, 0.3145, 0.8145, 0.4522, 0.8205, 0.4546, 0.8205, 0.4546, 0.8205, 0.4522, 0.8205, 0.4546, 0.8205, 0.4546, 0.8205, 0.4546, 0.8205, 0.4546, 0.8205, 0.4522, 0.8205, 0.4522, 0.8205, 0.4522, 0.8205, 0.4522, 0.8205, 0.4546, 0.8205, 0.4522, 0.8205, 0.4522, 0.8205, 0.4546, 0.8205, 0.3145, 0.8169, 0.3169, 0.8169, 0.3169, 0.8169, 0.3145, 0.8169, 0.3121, 0.8169, 0.3145, 0.8169, 0.3145, 0.8188, 0.3121, 0.8188, 0.3145, 0.8122, 0.3169, 0.8122, 0.3169, 0.8126, 0.3145, 0.8126, 0.3169, 0.8169, 0.3192, 0.8169, 0.3192, 0.8188, 0.3169, 0.8188, 0.3145, 0.8169, 0.3169, 0.8169, 0.3169, 0.8188, 0.3145, 0.8188, 0.3145, 0.8188, 0.3145, 0.8169, 0.3145, 0.8169, 0.3145, 0.8188, 0.3169, 0.8169, 0.3169, 0.8188, 0.3169, 0.8188, 0.3169, 0.8169, 0.3169, 0.8188, 0.3145, 0.8188, 0.3145, 0.8188, 0.3169, 0.8188, 0.4522, 0.8158, 0.4546, 0.8158, 0.4546, 0.817, 0.4522, 0.817, 0.3121, 0.8169, 0.3121, 0.8188, 0.3121, 0.8188, 0.3121, 0.8169, 0.4522, 0.8205, 0.4522, 0.8205, 0.4546, 0.8205, 0.4546, 0.8205])
me_cube_002.materials.append(mat_material)
me_cube_002.use_remesh_preserve_volume = False
me_cube_002.use_remesh_preserve_attributes = False
me_cube_002.use_mirror_vertex_groups = False
me_cube_002.update()
me_cube_004 = bpy.data.meshes.new('Cube.004')
me_cube_004.from_pydata([(0.7, 0.7, 0.05), (0.7, 0.7, 5.96e-08), (0.7, -1.0, 0.05), (0.7, -1.0, 5.96e-08), (-0.7, 0.7, 0.05), (-0.7, 0.7, 5.96e-08), (-0.7, -1.0, 0.05), (-0.7, -1.0, 5.96e-08), (1.0, -0.7, 0.1), (1.0, -0.7, 5.96e-08), (1.0, -1.0, 0.1), (1.0, -1.0, 5.96e-08), (0.7, -0.7, 0.1), (0.7, -0.7, 5.96e-08), (0.7, -1.0, 0.1), (0.7, -1.0, 5.96e-08), (-1.0, 1.0, 0.1), (-1.0, 1.0, 5.96e-08), (-0.7, -1.0, 0.1), (-0.7, -1.0, 5.96e-08), (-1.0, -0.7, 5.96e-08), (-1.0, -0.7, 0.05), (-1.0, -1.0, 0.1), (-1.0, -1.0, 5.96e-08), (-1.0, 0.7, 5.96e-08), (-1.0, 0.7, 0.1), (-1.0, 0.7, 0.05), (-1.0, 0.7, 5.96e-08), (1.0, 1.0, 0.1), (1.0, 1.0, 5.96e-08), (1.0, 0.7, 5.96e-08), (1.0, 0.7, 0.1), (-0.7, -0.7, 5.96e-08), (0.7, -0.7, 0.05), (-0.7, -0.7, 0.05), (0.7, -0.7, 5.96e-08), (1.0, 0.7, 0.05), (1.0, 0.7, 5.96e-08), (1.0, -0.7, 5.96e-08), (1.0, -0.7, 0.05), (-1.0, -0.7, 5.96e-08), (-0.7, -0.7, 0.1), (-1.0, -0.7, 0.1), (-0.7, -0.7, 5.96e-08), (-0.7, 1.0, 0.1), (-0.7, 1.0, 5.96e-08), (-0.7, 0.7, 0.1), (-0.7, 0.7, 5.96e-08), (0.7, 1.0, 0.1), (0.7, 0.7, 0.1), (0.7, 1.0, 5.96e-08), (0.7, 0.7, 5.96e-08), (0.7, 1.0, 5.96e-08), (-0.7, 1.0, 5.96e-08), (0.7, 1.0, 0.05), (-0.7, 1.0, 0.05)], [], [(33, 34, 6, 2), (3, 2, 6, 7), (34, 4, 26, 21), (32, 35, 3, 7), (35, 33, 2, 3), (5, 4, 55, 53), (8, 12, 14, 10), (11, 10, 14, 15), (15, 14, 12, 13), (13, 9, 11, 15), (9, 8, 10, 11), (13, 12, 8, 9), (41, 42, 22, 18), (19, 18, 22, 23), (4, 5, 24, 26), (40, 43, 19, 23), (43, 41, 18, 19), (32, 34, 21, 20), (50, 48, 28, 29), (40, 42, 41, 43), (20, 21, 26, 24), (29, 28, 31, 30), (48, 49, 31, 28), (51, 50, 29, 30), (49, 51, 30, 31), (1, 0, 36, 37), (5, 1, 35, 32), (7, 6, 34, 32), (0, 4, 34, 33), (37, 36, 39, 38), (35, 1, 37, 38), (0, 33, 39, 36), (33, 35, 38, 39), (23, 22, 42, 40), (5, 32, 20, 24), (17, 27, 25, 16), (25, 27, 47, 46), (27, 17, 45, 47), (16, 25, 46, 44), (17, 16, 44, 45), (1, 5, 53, 52), (53, 55, 54, 52), (47, 45, 44, 46), (51, 49, 48, 50), (4, 0, 54, 55), (0, 1, 52, 54)])
_uv = me_cube_004.uv_layers.new(name='UVMap')
_uv.uv.foreach_set('vector', [0.3169, 0.8188, 0.3192, 0.8188, 0.3192, 0.8192, 0.3169, 0.8192, 0.3145, 0.8192, 0.3169, 0.8192, 0.3169, 0.8216, 0.3145, 0.8216, 0.3192, 0.8188, 0.3192, 0.8169, 0.3192, 0.8169, 0.3192, 0.8188, 0.3121, 0.8188, 0.3145, 0.8188, 0.3145, 0.8192, 0.3121, 0.8192, 0.3145, 0.8188, 0.3169, 0.8188, 0.3169, 0.8192, 0.3145, 0.8192, 0.3145, 0.8145, 0.3169, 0.8145, 0.3169, 0.8145, 0.3145, 0.8145, 0.4546, 0.8205, 0.4569, 0.8205, 0.4569, 0.8228, 0.4546, 0.8228, 0.4522, 0.8228, 0.4546, 0.8228, 0.4546, 0.8252, 0.4522, 0.8252, 0.4522, 0.8158, 0.4546, 0.8158, 0.4546, 0.8181, 0.4522, 0.8181, 0.4499, 0.8205, 0.4522, 0.8205, 0.4522, 0.8228, 0.4499, 0.8228, 0.4522, 0.8205, 0.4546, 0.8205, 0.4546, 0.8228, 0.4522, 0.8228, 0.4522, 0.8181, 0.4546, 0.8181, 0.4546, 0.8205, 0.4522, 0.8205, 0.4546, 0.8217, 0.4569, 0.8217, 0.4569, 0.8228, 0.4546, 0.8228, 0.4522, 0.8228, 0.4546, 0.8228, 0.4546, 0.8252, 0.4522, 0.8252, 0.3169, 0.8145, 0.3145, 0.8145, 0.3145, 0.8145, 0.3169, 0.8145, 0.4499, 0.8217, 0.4522, 0.8217, 0.4522, 0.8228, 0.4499, 0.8228, 0.4522, 0.8217, 0.4546, 0.8217, 0.4546, 0.8228, 0.4522, 0.8228, 0.3145, 0.8126, 0.3169, 0.8126, 0.3169, 0.8126, 0.3145, 0.8126, 0.4522, 0.8205, 0.4546, 0.8205, 0.4546, 0.8205, 0.4522, 0.8205, 0.4499, 0.8217, 0.4569, 0.8217, 0.4546, 0.8217, 0.4522, 0.8217, 0.3145, 0.8126, 0.3169, 0.8126, 0.3169, 0.8145, 0.3145, 0.8145, 0.4522, 0.8205, 0.4546, 0.8205, 0.4546, 0.8205, 0.4522, 0.8205, 0.4546, 0.8205, 0.4546, 0.8205, 0.4546, 0.8205, 0.4546, 0.8205, 0.4522, 0.8205, 0.4522, 0.8205, 0.4522, 0.8205, 0.4522, 0.8205, 0.4546, 0.8205, 0.4522, 0.8205, 0.4522, 0.8205, 0.4546, 0.8205, 0.3145, 0.8169, 0.3169, 0.8169, 0.3169, 0.8169, 0.3145, 0.8169, 0.3121, 0.8169, 0.3145, 0.8169, 0.3145, 0.8188, 0.3121, 0.8188, 0.3145, 0.8122, 0.3169, 0.8122, 0.3169, 0.8126, 0.3145, 0.8126, 0.3169, 0.8169, 0.3192, 0.8169, 0.3192, 0.8188, 0.3169, 0.8188, 0.3145, 0.8169, 0.3169, 0.8169, 0.3169, 0.8188, 0.3145, 0.8188, 0.3145, 0.8188, 0.3145, 0.8169, 0.3145, 0.8169, 0.3145, 0.8188, 0.3169, 0.8169, 0.3169, 0.8188, 0.3169, 0.8188, 0.3169, 0.8169, 0.3169, 0.8188, 0.3145, 0.8188, 0.3145, 0.8188, 0.3169, 0.8188, 0.4522, 0.8158, 0.4546, 0.8158, 0.4546, 0.817, 0.4522, 0.817, 0.3121, 0.8169, 0.3121, 0.8188, 0.3121, 0.8188, 0.3121, 0.8169, 0.4522, 0.8205, 0.4522, 0.8205, 0.4546, 0.8205, 0.4546, 0.8205, 0.4546, 0.8205, 0.4522, 0.8205, 0.4522, 0.8205, 0.4546, 0.8205, 0.4522, 0.8205, 0.4522, 0.8205, 0.4522, 0.8205, 0.4522, 0.8205, 0.4546, 0.8205, 0.4546, 0.8205, 0.4546, 0.8205, 0.4546, 0.8205, 0.4522, 0.8205, 0.4546, 0.8205, 0.4546, 0.8205, 0.4522, 0.8205, 0.3145, 0.8169, 0.3121, 0.8169, 0.3121, 0.8169, 0.3145, 0.8169, 0.3145, 0.8145, 0.3169, 0.8145, 0.3169, 0.8169, 0.3145, 0.8169, 0.4522, 0.8205, 0.4522, 0.8205, 0.4546, 0.8205, 0.4546, 0.8205, 0.4522, 0.8205, 0.4546, 0.8205, 0.4546, 0.8205, 0.4522, 0.8205, 0.3192, 0.8169, 0.3169, 0.8169, 0.3169, 0.8169, 0.3192, 0.8169, 0.3169, 0.8169, 0.3145, 0.8169, 0.3145, 0.8169, 0.3169, 0.8169])
me_cube_004.materials.append(mat_material)
me_cube_004.use_remesh_preserve_volume = False
me_cube_004.use_remesh_preserve_attributes = False
me_cube_004.use_mirror_vertex_groups = False
me_cube_004.update()
me_cube_003 = bpy.data.meshes.new('Cube.003')
me_cube_003.from_pydata([(0.7, 0.7, 0.05), (0.7, 0.7, 5.96e-08), (0.7, -1.0, 0.05), (0.7, -1.0, 5.96e-08), (-0.7, 0.7, 0.05), (-0.7, 0.7, 5.96e-08), (-0.7, -1.0, 0.05), (-0.7, -1.0, 5.96e-08), (1.0, -0.7, 0.1), (1.0, -0.7, 5.96e-08), (1.0, -1.0, 0.1), (1.0, -1.0, 5.96e-08), (0.7, -0.7, 0.1), (0.7, -0.7, 5.96e-08), (0.7, -1.0, 0.1), (0.7, -1.0, 5.96e-08), (-0.7, 1.0, 0.1), (-0.7, 1.0, 5.96e-08), (-0.7, -1.0, 0.1), (-0.7, -1.0, 5.96e-08), (-1.0, 1.0, 0.1), (-1.0, 1.0, 5.96e-08), (-1.0, -1.0, 0.1), (-1.0, -1.0, 5.96e-08), (-1.0, 0.7, 5.96e-08), (-0.7, 0.7, 0.1), (-1.0, 0.7, 0.1), (-0.7, 0.7, 5.96e-08), (1.0, 1.0, 0.1), (1.0, 1.0, 5.96e-08), (1.0, 0.7, 5.96e-08), (1.0, 0.7, 0.1), (-0.7, -0.7, 5.96e-08), (0.7, -0.7, 0.05), (-0.7, -0.7, 0.05), (0.7, -0.7, 5.96e-08), (1.0, 0.7, 0.05), (1.0, 0.7, 5.96e-08), (1.0, -0.7, 5.96e-08), (1.0, -0.7, 0.05)], [], [(33, 34, 6, 2), (3, 2, 6, 7), (32, 34, 4, 5), (32, 35, 3, 7), (35, 33, 2, 3), (5, 4, 0, 1), (8, 12, 14, 10), (11, 10, 14, 15), (15, 14, 12, 13), (13, 9, 11, 15), (9, 8, 10, 11), (13, 12, 8, 9), (25, 26, 22, 18), (19, 18, 22, 23), (24, 26, 20, 21), (24, 27, 19, 23), (27, 25, 18, 19), (21, 20, 16, 17), (17, 16, 28, 29), (21, 17, 27, 24), (23, 22, 26, 24), (16, 20, 26, 25), (29, 28, 31, 30), (16, 25, 31, 28), (27, 17, 29, 30), (25, 27, 30, 31), (1, 0, 36, 37), (5, 1, 35, 32), (7, 6, 34, 32), (0, 4, 34, 33), (37, 36, 39, 38), (35, 1, 37, 38), (0, 33, 39, 36), (33, 35, 38, 39)])
_uv = me_cube_003.uv_layers.new(name='UVMap')
_uv.uv.foreach_set('vector', [0.3169, 0.8188, 0.3192, 0.8188, 0.3192, 0.8192, 0.3169, 0.8192, 0.3145, 0.8192, 0.3169, 0.8192, 0.3169, 0.8216, 0.3145, 0.8216, 0.3145, 0.8126, 0.3169, 0.8126, 0.3169, 0.8145, 0.3145, 0.8145, 0.3121, 0.8188, 0.3145, 0.8188, 0.3145, 0.8192, 0.3121, 0.8192, 0.3145, 0.8188, 0.3169, 0.8188, 0.3169, 0.8192, 0.3145, 0.8192, 0.3145, 0.8145, 0.3169, 0.8145, 0.3169, 0.8169, 0.3145, 0.8169, 0.4546, 0.8205, 0.4569, 0.8205, 0.4569, 0.8228, 0.4546, 0.8228, 0.4522, 0.8228, 0.4546, 0.8228, 0.4546, 0.8252, 0.4522, 0.8252, 0.4522, 0.8158, 0.4546, 0.8158, 0.4546, 0.8181, 0.4522, 0.8181, 0.4499, 0.8205, 0.4522, 0.8205, 0.4522, 0.8228, 0.4499, 0.8228, 0.4522, 0.8205, 0.4546, 0.8205, 0.4546, 0.8228, 0.4522, 0.8228, 0.4522, 0.8181, 0.4546, 0.8181, 0.4546, 0.8205, 0.4522, 0.8205, 0.4546, 0.8205, 0.4569, 0.8205, 0.4569, 0.8228, 0.4546, 0.8228, 0.4522, 0.8228, 0.4546, 0.8228, 0.4546, 0.8252, 0.4522, 0.8252, 0.4522, 0.8181, 0.4546, 0.8181, 0.4546, 0.8181, 0.4522, 0.8181, 0.4499, 0.8205, 0.4522, 0.8205, 0.4522, 0.8228, 0.4499, 0.8228, 0.4522, 0.8205, 0.4546, 0.8205, 0.4546, 0.8228, 0.4522, 0.8228, 0.4522, 0.8181, 0.4546, 0.8181, 0.4546, 0.8205, 0.4522, 0.8205, 0.4522, 0.8205, 0.4546, 0.8205, 0.4546, 0.8205, 0.4522, 0.8205, 0.4499, 0.8205, 0.4522, 0.8205, 0.4522, 0.8205, 0.4499, 0.8205, 0.4522, 0.8158, 0.4546, 0.8158, 0.4546, 0.8181, 0.4522, 0.8181, 0.4546, 0.8205, 0.4569, 0.8205, 0.4569, 0.8205, 0.4546, 0.8205, 0.4522, 0.8205, 0.4546, 0.8205, 0.4546, 0.8205, 0.4522, 0.8205, 0.4546, 0.8205, 0.4546, 0.8205, 0.4546, 0.8205, 0.4546, 0.8205, 0.4522, 0.8205, 0.4522, 0.8205, 0.4522, 0.8205, 0.4522, 0.8205, 0.4546, 0.8205, 0.4522, 0.8205, 0.4522, 0.8205, 0.4546, 0.8205, 0.3145, 0.8169, 0.3169, 0.8169, 0.3169, 0.8169, 0.3145, 0.8169, 0.3121, 0.8169, 0.3145, 0.8169, 0.3145, 0.8188, 0.3121, 0.8188, 0.3145, 0.8122, 0.3169, 0.8122, 0.3169, 0.8126, 0.3145, 0.8126, 0.3169, 0.8169, 0.3192, 0.8169, 0.3192, 0.8188, 0.3169, 0.8188, 0.3145, 0.8169, 0.3169, 0.8169, 0.3169, 0.8188, 0.3145, 0.8188, 0.3145, 0.8188, 0.3145, 0.8169, 0.3145, 0.8169, 0.3145, 0.8188, 0.3169, 0.8169, 0.3169, 0.8188, 0.3169, 0.8188, 0.3169, 0.8169, 0.3169, 0.8188, 0.3145, 0.8188, 0.3145, 0.8188, 0.3169, 0.8188])
me_cube_003.materials.append(mat_material)
me_cube_003.use_remesh_preserve_volume = False
me_cube_003.use_remesh_preserve_attributes = False
me_cube_003.use_mirror_vertex_groups = False
me_cube_003.update()
me_car_base_002 = bpy.data.meshes.new('Car_Base.002')
me_car_base_002.from_pydata([(-0.2, -0.05, 0.35), (-0.2, -0.05, 0.05), (-0.2, 0.3, 0.25), (-0.2, 0.3, 0.05), (-0.2, -0.4, 0.35), (-0.2, -0.4, 0.05), (-0.2, 0.1, 0.05), (-0.2, 0.1, 0.35), (-0.2, 0.2, 0.25), (-0.2, 0.05, 0.35), (-0.2, 0.2, 0.05), (-0.2, 0.05, 0.05), (-0.2, -0.15, 0.04976), (-0.2, -0.15, 0.3498), (-0.2, -0.25, 0.04976), (-0.2, -0.25, 0.3498), (-0.05, 0.3, 0.05), (-0.05, -0.4, 0.35), (-0.05, -0.05, 0.05), (-0.05, 0.05, 0.35), (-0.05, 0.1, 0.05), (-0.05, 0.05, 0.05), (-0.05, 0.2, 0.05), (-0.05, -0.05, 0.35), (-0.05, -0.4, 0.05), (-0.05, 0.3, 0.25), (-0.05, 0.1, 0.35), (-0.05, 0.2, 0.25), (-0.05, -0.15, 0.04976), (-0.05, -0.15, 0.3498), (-0.05, -0.25, 0.04976), (-0.05, -0.25, 0.3498), (-0.15, 0.3, 0.05), (-0.15, -0.4, 0.35), (-0.15, -0.05, 0.05), (-0.15, 0.1, 0.05), (-0.15, 0.05, 0.05), (-0.15, 0.2, 0.05), (-0.15, -0.15, 0.04976), (-0.15, -0.25, 0.04976), (-0.15, 0.05, 0.35), (-0.15, -0.05, 0.35), (-0.15, -0.4, 0.05), (-0.15, 0.3, 0.25), (-0.15, 0.1, 0.35), (-0.15, 0.2, 0.25), (-0.15, -0.15, 0.3498), (-0.15, -0.25, 0.3498), (-0.15, 0.05, 0.25), (-0.05, 0.05, 0.25), (-0.15, -0.05, 0.25), (-0.05, -0.05, 0.25), (-0.15, -0.15, 0.2498), (-0.05, -0.15, 0.2498), (-0.15, -0.25, 0.2498), (-0.05, -0.25, 0.2498), (-0.2501, 0.2, 2.98e-08), (-0.2501, 0.2, 0.15), (-0.2501, 0.05, 2.98e-08), (-0.2501, 0.05, 0.15), (-0.2499, -0.15, 2.98e-08), (-0.2499, -0.15, 0.15), (-0.2499, -0.3, 2.98e-08), (-0.2499, -0.3, 0.15), (-0.2, 0.2, 2.98e-08), (-0.2, 0.2, 0.15), (-0.2, 0.05, 2.98e-08), (-0.2, 0.05, 0.15), (-0.1998, -0.15, 2.98e-08), (-0.1998, -0.15, 0.15), (-0.1998, -0.3, 2.98e-08), (-0.1998, -0.3, 0.15), (0.0, -0.05, 0.35), (0.0, -0.05, 0.05), (0.2, -0.05, 0.35), (0.2, -0.05, 0.05), (0.2, 0.3, 0.25), (0.2, 0.3, 0.05), (0.2, -0.4, 0.35), (0.2, -0.4, 0.05), (0.2, 0.1, 0.05), (0.0, 0.05, 0.35), (0.2, 0.1, 0.35), (0.0, 0.05, 0.05), (0.2, 0.2, 0.25), (0.2, 0.05, 0.35), (0.2, 0.2, 0.05), (0.2, 0.05, 0.05), (0.0, 0.3, 0.05), (0.0, -0.4, 0.35), (0.0, -0.4, 0.05), (0.0, 0.3, 0.25), (0.0, 0.1, 0.05), (0.0, 0.1, 0.35), (0.0, 0.2, 0.25), (0.0, 0.2, 0.05), (0.2, -0.15, 0.04976), (0.2, -0.15, 0.3498), (0.0, -0.15, 0.04976), (0.0, -0.15, 0.3498), (0.2, -0.25, 0.04976), (0.2, -0.25, 0.3498), (0.0, -0.25, 0.04976), (0.0, -0.25, 0.3498), (0.05, 0.3, 0.05), (0.05, -0.4, 0.35), (0.05, -0.05, 0.05), (0.05, 0.05, 0.35), (0.05, 0.1, 0.05), (0.05, 0.05, 0.05), (0.05, 0.2, 0.05), (0.05, -0.05, 0.35), (0.05, -0.4, 0.05), (0.05, 0.3, 0.25), (0.05, 0.1, 0.35), (0.05, 0.2, 0.25), (0.05, -0.15, 0.04976), (0.05, -0.15, 0.3498), (0.05, -0.25, 0.04976), (0.05, -0.25, 0.3498), (0.15, 0.3, 0.05), (0.15, -0.4, 0.35), (0.15, -0.05, 0.05), (0.15, 0.1, 0.05), (0.15, 0.05, 0.05), (0.15, 0.2, 0.05), (0.15, -0.15, 0.04976), (0.15, -0.25, 0.04976), (0.15, 0.05, 0.35), (0.15, -0.05, 0.35), (0.15, -0.4, 0.05), (0.15, 0.3, 0.25), (0.15, 0.1, 0.35), (0.15, 0.2, 0.25), (0.15, -0.15, 0.3498), (0.15, -0.25, 0.3498), (0.15, 0.05, 0.25), (0.05, 0.05, 0.25), (0.15, -0.05, 0.25), (0.05, -0.05, 0.25), (0.15, -0.15, 0.2498), (0.05, -0.15, 0.2498), (0.15, -0.25, 0.2498), (0.05, -0.25, 0.2498), (0.2501, 0.2, 2.98e-08), (0.2501, 0.2, 0.15), (0.2501, 0.05, 2.98e-08), (0.2501, 0.05, 0.15), (0.2499, -0.15, 2.98e-08), (0.2499, -0.15, 0.15), (0.2499, -0.3, 2.98e-08), (0.2499, -0.3, 0.15), (0.2, 0.2, 2.98e-08), (0.2, 0.2, 0.15), (0.2, 0.05, 2.98e-08), (0.2, 0.05, 0.15), (0.1998, -0.15, 2.98e-08), (0.1998, -0.15, 0.15), (0.1998, -0.3, 2.98e-08), (0.1998, -0.3, 0.15)], [], [(47, 15, 4, 33), (42, 33, 4, 5), (10, 8, 2, 3), (21, 83, 73, 18), (40, 9, 0, 41), (5, 4, 15, 14), (1, 0, 9, 11), (20, 92, 83, 21), (11, 9, 7, 6), (45, 8, 7, 44), (43, 2, 8, 45), (18, 73, 98, 28), (28, 98, 102, 30), (6, 7, 8, 10), (16, 88, 95, 22), (41, 0, 13, 46), (44, 7, 9, 40), (22, 95, 92, 20), (16, 25, 91, 88), (30, 102, 90, 24), (14, 15, 13, 12), (12, 13, 0, 1), (46, 13, 15, 47), (99, 29, 31, 103), (39, 30, 24, 42), (32, 43, 25, 16), (37, 22, 20, 35), (93, 26, 19, 81), (72, 23, 29, 99), (32, 16, 22, 37), (38, 28, 30, 39), (34, 18, 28, 38), (91, 25, 27, 94), (94, 27, 26, 93), (35, 20, 21, 36), (81, 19, 23, 72), (36, 21, 18, 34), (90, 89, 17, 24), (103, 31, 17, 89), (11, 36, 34, 1), (6, 35, 36, 11), (1, 34, 38, 12), (12, 38, 39, 14), (3, 32, 37, 10), (10, 37, 35, 6), (3, 2, 43, 32), (14, 39, 42, 5), (23, 19, 49, 51), (26, 44, 40, 19), (23, 41, 46, 29), (25, 43, 45, 27), (27, 45, 44, 26), (40, 41, 50, 48), (24, 17, 33, 42), (31, 47, 33, 17), (53, 52, 54, 55), (49, 48, 50, 51), (47, 31, 55, 54), (29, 46, 52, 53), (41, 23, 51, 50), (31, 29, 53, 55), (19, 40, 48, 49), (46, 47, 54, 52), (61, 60, 62, 63), (57, 56, 58, 59), (69, 71, 70, 68), (65, 67, 66, 64), (62, 70, 71, 63), (58, 66, 67, 59), (60, 68, 70, 62), (63, 71, 69, 61), (61, 69, 68, 60), (57, 65, 64, 56), (56, 64, 66, 58), (59, 67, 65, 57), (135, 121, 78, 101), (130, 79, 78, 121), (86, 77, 76, 84), (109, 106, 73, 83), (128, 129, 74, 85), (79, 100, 101, 78), (75, 87, 85, 74), (108, 109, 83, 92), (87, 80, 82, 85), (133, 132, 82, 84), (131, 133, 84, 76), (106, 116, 98, 73), (116, 118, 102, 98), (80, 86, 84, 82), (104, 110, 95, 88), (129, 134, 97, 74), (132, 128, 85, 82), (110, 108, 92, 95), (104, 88, 91, 113), (118, 112, 90, 102), (100, 96, 97, 101), (96, 75, 74, 97), (134, 135, 101, 97), (99, 103, 119, 117), (127, 130, 112, 118), (120, 104, 113, 131), (125, 123, 108, 110), (93, 81, 107, 114), (72, 99, 117, 111), (120, 125, 110, 104), (126, 127, 118, 116), (122, 126, 116, 106), (91, 94, 115, 113), (94, 93, 114, 115), (123, 124, 109, 108), (81, 72, 111, 107), (124, 122, 106, 109), (90, 112, 105, 89), (103, 89, 105, 119), (87, 75, 122, 124), (80, 87, 124, 123), (75, 96, 126, 122), (96, 100, 127, 126), (77, 86, 125, 120), (86, 80, 123, 125), (77, 120, 131, 76), (100, 79, 130, 127), (111, 139, 137, 107), (114, 107, 128, 132), (111, 117, 134, 129), (113, 115, 133, 131), (115, 114, 132, 133), (128, 136, 138, 129), (112, 130, 121, 105), (119, 105, 121, 135), (141, 143, 142, 140), (137, 139, 138, 136), (135, 142, 143, 119), (117, 141, 140, 134), (129, 138, 139, 111), (119, 143, 141, 117), (107, 137, 136, 128), (134, 140, 142, 135), (149, 151, 150, 148), (145, 147, 146, 144), (157, 156, 158, 159), (153, 152, 154, 155), (150, 151, 159, 158), (146, 147, 155, 154), (148, 150, 158, 156), (151, 149, 157, 159), (149, 148, 156, 157), (145, 144, 152, 153), (144, 146, 154, 152), (147, 145, 153, 155)])
me_car_base_002.polygons.foreach_set('material_index', [1, 1, 1, 1, 1, 1, 1, 1, 1, 1, 1, 1, 1, 1, 1, 1, 1, 1, 1, 1, 1, 1, 1, 1, 1, 1, 1, 1, 1, 1, 1, 1, 1, 0, 1, 1, 1, 1, 1, 1, 1, 1, 1, 1, 1, 1, 1, 1, 1, 1, 1, 0, 1, 1, 1, 1, 1, 1, 1, 1, 1, 1, 1, 0, 0, 0, 0, 0, 0, 0, 0, 0, 0, 0, 0, 1, 1, 1, 1, 1, 1, 1, 1, 1, 1, 1, 1, 1, 1, 1, 1, 1, 1, 1, 1, 1, 1, 1, 1, 1, 1, 1, 1, 1, 1, 1, 1, 1, 0, 1, 1, 1, 1, 1, 1, 1, 1, 1, 1, 1, 1, 1, 1, 1, 1, 1, 0, 1, 1, 1, 1, 1, 1, 1, 1, 1, 1, 1, 0, 0, 0, 0, 0, 0, 0, 0, 0, 0, 0, 0])
_uv = me_car_base_002.uv_layers.new(name='UVMap')
_uv.uv.foreach_set('vector', [0.3856, 0.5115, 0.3856, 0.5115, 0.3856, 0.5115, 0.3856, 0.5115, 0.3856, 0.5115, 0.3856, 0.5115, 0.3856, 0.5115, 0.3856, 0.5115, 0.3856, 0.5115, 0.3856, 0.5115, 0.3856, 0.5115, 0.3856, 0.5115, 0.3856, 0.5115, 0.3856, 0.5115, 0.3856, 0.5115, 0.3856, 0.5115, 0.3856, 0.5115, 0.3856, 0.5115, 0.3856, 0.5115, 0.3856, 0.5115, 0.3856, 0.5115, 0.3856, 0.5115, 0.3856, 0.5115, 0.3856, 0.5115, 0.3856, 0.5115, 0.3856, 0.5115, 0.3856, 0.5115, 0.3856, 0.5115, 0.3856, 0.5115, 0.3856, 0.5115, 0.3856, 0.5115, 0.3856, 0.5115, 0.3856, 0.5115, 0.3856, 0.5115, 0.3856, 0.5115, 0.3856, 0.5115, 0.3856, 0.5115, 0.3856, 0.5115, 0.3856, 0.5115, 0.3856, 0.5115, 0.3856, 0.5115, 0.3856, 0.5115, 0.3856, 0.5115, 0.3856, 0.5115, 0.3856, 0.5115, 0.3856, 0.5115, 0.3856, 0.5115, 0.3856, 0.5115, 0.3856, 0.5115, 0.3856, 0.5115, 0.3856, 0.5115, 0.3856, 0.5115, 0.3856, 0.5115, 0.3856, 0.5115, 0.3856, 0.5115, 0.3856, 0.5115, 0.3856, 0.5115, 0.3856, 0.5115, 0.3856, 0.5115, 0.3856, 0.5115, 0.3856, 0.5115, 0.3856, 0.5115, 0.3856, 0.5115, 0.3856, 0.5115, 0.3856, 0.5115, 0.3856, 0.5115, 0.3856, 0.5115, 0.3856, 0.5115, 0.3856, 0.5115, 0.3856, 0.5115, 0.3856, 0.5115, 0.3856, 0.5115, 0.3856, 0.5115, 0.3856, 0.5115, 0.3856, 0.5115, 0.3856, 0.5115, 0.3856, 0.5115, 0.3856, 0.5115, 0.3856, 0.5115, 0.3856, 0.5115, 0.3856, 0.5115, 0.3856, 0.5115, 0.3856, 0.5115, 0.3856, 0.5115, 0.3856, 0.5115, 0.3856, 0.5115, 0.3856, 0.5115, 0.3856, 0.5115, 0.3856, 0.5115, 0.3856, 0.5115, 0.3856, 0.5115, 0.3856, 0.5115, 0.3856, 0.5115, 0.3856, 0.5115, 0.3856, 0.5115, 0.3856, 0.5115, 0.3856, 0.5115, 0.3856, 0.5115, 0.3856, 0.5115, 0.3856, 0.5115, 0.3856, 0.5115, 0.3856, 0.5115, 0.3856, 0.5115, 0.3856, 0.5115, 0.3856, 0.5115, 0.3856, 0.5115, 0.3856, 0.5115, 0.3856, 0.5115, 0.3856, 0.5115, 0.3856, 0.5115, 0.3856, 0.5115, 0.3856, 0.5115, 0.3856, 0.5115, 0.3856, 0.5115, 0.3856, 0.5115, 0.3856, 0.5115, 0.3856, 0.5115, 0.3856, 0.5115, 0.3856, 0.5115, 0.3856, 0.5115, 0.3856, 0.5115, 0.3856, 0.5115, 0.3856, 0.5115, 0.3856, 0.5115, 0.3856, 0.5115, 0.3856, 0.5115, 0.3856, 0.5115, 0.3856, 0.5115, 0.3856, 0.5115, 0.3856, 0.5115, 0.3856, 0.5115, 0.3856, 0.5115, 0.6909, 0.4687, 0.6909, 0.4687, 0.6909, 0.4687, 0.6909, 0.4687, 0.3856, 0.5115, 0.3856, 0.5115, 0.3856, 0.5115, 0.3856, 0.5115, 0.3856, 0.5115, 0.3856, 0.5115, 0.3856, 0.5115, 0.3856, 0.5115, 0.3856, 0.5115, 0.3856, 0.5115, 0.3856, 0.5115, 0.3856, 0.5115, 0.3856, 0.5115, 0.3856, 0.5115, 0.3856, 0.5115, 0.3856, 0.5115, 0.3856, 0.5115, 0.3856, 0.5115, 0.3856, 0.5115, 0.3856, 0.5115, 0.3856, 0.5115, 0.3856, 0.5115, 0.3856, 0.5115, 0.3856, 0.5115, 0.3856, 0.5115, 0.3856, 0.5115, 0.3856, 0.5115, 0.3856, 0.5115, 0.3856, 0.5115, 0.3856, 0.5115, 0.3856, 0.5115, 0.3856, 0.5115, 0.3856, 0.5115, 0.3856, 0.5115, 0.3856, 0.5115, 0.3856, 0.5115, 0.3856, 0.5115, 0.3856, 0.5115, 0.3856, 0.5115, 0.3856, 0.5115, 0.3856, 0.5115, 0.3856, 0.5115, 0.3856, 0.5115, 0.3856, 0.5115, 0.3856, 0.5115, 0.3856, 0.5115, 0.3856, 0.5115, 0.3856, 0.5115, 0.3856, 0.5115, 0.3856, 0.5115, 0.3856, 0.5115, 0.3856, 0.5115, 0.3856, 0.5115, 0.3856, 0.5115, 0.3856, 0.5115, 0.3856, 0.5115, 0.3856, 0.5115, 0.3856, 0.5115, 0.3856, 0.5115, 0.3856, 0.5115, 0.3856, 0.5115, 0.3856, 0.5115, 0.3856, 0.5115, 0.3856, 0.5115, 0.3856, 0.5115, 0.3856, 0.5115, 0.3856, 0.5115, 0.3856, 0.5115, 0.6909, 0.4687, 0.6909, 0.4687, 0.6909, 0.4687, 0.6909, 0.4687, 0.3856, 0.5115, 0.3856, 0.5115, 0.3856, 0.5115, 0.3856, 0.5115, 0.3856, 0.5115, 0.3856, 0.5115, 0.3856, 0.5115, 0.3856, 0.5115, 0.3856, 0.5115, 0.3856, 0.5115, 0.3856, 0.5115, 0.3856, 0.5115, 0.3856, 0.5115, 0.3856, 0.5115, 0.3856, 0.5115, 0.3856, 0.5115, 0.3856, 0.5115, 0.3856, 0.5115, 0.3856, 0.5115, 0.3856, 0.5115, 0.3856, 0.5115, 0.3856, 0.5115, 0.3856, 0.5115, 0.3856, 0.5115, 0.3856, 0.5115, 0.3856, 0.5115, 0.3856, 0.5115, 0.3856, 0.5115, 0.3856, 0.5115, 0.3856, 0.5115, 0.3856, 0.5115, 0.3856, 0.5115, 0.3856, 0.5115, 0.3856, 0.5115, 0.3856, 0.5115, 0.3856, 0.5115, 0.3856, 0.5115, 0.3856, 0.5115, 0.3856, 0.5115, 0.3856, 0.5115, 0.3856, 0.5115, 0.3856, 0.5115, 0.3856, 0.5115, 0.3856, 0.5115, 0.2225, 0.8284, 0.2225, 0.8284, 0.2225, 0.8284, 0.2225, 0.8284, 0.2225, 0.8284, 0.2225, 0.8284, 0.2225, 0.8284, 0.2225, 0.8284, 0.2225, 0.8284, 0.2225, 0.8284, 0.2225, 0.8284, 0.2225, 0.8284, 0.2225, 0.8284, 0.2225, 0.8284, 0.2225, 0.8284, 0.2225, 0.8284, 0.2225, 0.8284, 0.2225, 0.8284, 0.2225, 0.8284, 0.2225, 0.8284, 0.2225, 0.8284, 0.2225, 0.8284, 0.2225, 0.8284, 0.2225, 0.8284, 0.2225, 0.8284, 0.2225, 0.8284, 0.2225, 0.8284, 0.2225, 0.8284, 0.2225, 0.8284, 0.2225, 0.8284, 0.2225, 0.8284, 0.2225, 0.8284, 0.2225, 0.8284, 0.2225, 0.8284, 0.2225, 0.8284, 0.2225, 0.8284, 0.2225, 0.8284, 0.2225, 0.8284, 0.2225, 0.8284, 0.2225, 0.8284, 0.2225, 0.8284, 0.2225, 0.8284, 0.2225, 0.8284, 0.2225, 0.8284, 0.2225, 0.8284, 0.2225, 0.8284, 0.2225, 0.8284, 0.2225, 0.8284, 0.3856, 0.5115, 0.3856, 0.5115, 0.3856, 0.5115, 0.3856, 0.5115, 0.3856, 0.5115, 0.3856, 0.5115, 0.3856, 0.5115, 0.3856, 0.5115, 0.3856, 0.5115, 0.3856, 0.5115, 0.3856, 0.5115, 0.3856, 0.5115, 0.3856, 0.5115, 0.3856, 0.5115, 0.3856, 0.5115, 0.3856, 0.5115, 0.3856, 0.5115, 0.3856, 0.5115, 0.3856, 0.5115, 0.3856, 0.5115, 0.3856, 0.5115, 0.3856, 0.5115, 0.3856, 0.5115, 0.3856, 0.5115, 0.3856, 0.5115, 0.3856, 0.5115, 0.3856, 0.5115, 0.3856, 0.5115, 0.3856, 0.5115, 0.3856, 0.5115, 0.3856, 0.5115, 0.3856, 0.5115, 0.3856, 0.5115, 0.3856, 0.5115, 0.3856, 0.5115, 0.3856, 0.5115, 0.3856, 0.5115, 0.3856, 0.5115, 0.3856, 0.5115, 0.3856, 0.5115, 0.3856, 0.5115, 0.3856, 0.5115, 0.3856, 0.5115, 0.3856, 0.5115, 0.3856, 0.5115, 0.3856, 0.5115, 0.3856, 0.5115, 0.3856, 0.5115, 0.3856, 0.5115, 0.3856, 0.5115, 0.3856, 0.5115, 0.3856, 0.5115, 0.3856, 0.5115, 0.3856, 0.5115, 0.3856, 0.5115, 0.3856, 0.5115, 0.3856, 0.5115, 0.3856, 0.5115, 0.3856, 0.5115, 0.3856, 0.5115, 0.3856, 0.5115, 0.3856, 0.5115, 0.3856, 0.5115, 0.3856, 0.5115, 0.3856, 0.5115, 0.3856, 0.5115, 0.3856, 0.5115, 0.3856, 0.5115, 0.3856, 0.5115, 0.3856, 0.5115, 0.3856, 0.5115, 0.3856, 0.5115, 0.3856, 0.5115, 0.3856, 0.5115, 0.3856, 0.5115, 0.3856, 0.5115, 0.3856, 0.5115, 0.3856, 0.5115, 0.3856, 0.5115, 0.3856, 0.5115, 0.3856, 0.5115, 0.3856, 0.5115, 0.3856, 0.5115, 0.3856, 0.5115, 0.3856, 0.5115, 0.3856, 0.5115, 0.3856, 0.5115, 0.3856, 0.5115, 0.3856, 0.5115, 0.3856, 0.5115, 0.3856, 0.5115, 0.3856, 0.5115, 0.3856, 0.5115, 0.3856, 0.5115, 0.3856, 0.5115, 0.3856, 0.5115, 0.3856, 0.5115, 0.3856, 0.5115, 0.3856, 0.5115, 0.3856, 0.5115, 0.3856, 0.5115, 0.3856, 0.5115, 0.3856, 0.5115, 0.3856, 0.5115, 0.3856, 0.5115, 0.3856, 0.5115, 0.3856, 0.5115, 0.3856, 0.5115, 0.3856, 0.5115, 0.3856, 0.5115, 0.3856, 0.5115, 0.3856, 0.5115, 0.3856, 0.5115, 0.3856, 0.5115, 0.3856, 0.5115, 0.3856, 0.5115, 0.3856, 0.5115, 0.3856, 0.5115, 0.3856, 0.5115, 0.3856, 0.5115, 0.3856, 0.5115, 0.3856, 0.5115, 0.3856, 0.5115, 0.3856, 0.5115, 0.3856, 0.5115, 0.3856, 0.5115, 0.3856, 0.5115, 0.3856, 0.5115, 0.3856, 0.5115, 0.3856, 0.5115, 0.3856, 0.5115, 0.3856, 0.5115, 0.6909, 0.4687, 0.6909, 0.4687, 0.6909, 0.4687, 0.6909, 0.4687, 0.3856, 0.5115, 0.3856, 0.5115, 0.3856, 0.5115, 0.3856, 0.5115, 0.3856, 0.5115, 0.3856, 0.5115, 0.3856, 0.5115, 0.3856, 0.5115, 0.3856, 0.5115, 0.3856, 0.5115, 0.3856, 0.5115, 0.3856, 0.5115, 0.3856, 0.5115, 0.3856, 0.5115, 0.3856, 0.5115, 0.3856, 0.5115, 0.3856, 0.5115, 0.3856, 0.5115, 0.3856, 0.5115, 0.3856, 0.5115, 0.3856, 0.5115, 0.3856, 0.5115, 0.3856, 0.5115, 0.3856, 0.5115, 0.3856, 0.5115, 0.3856, 0.5115, 0.3856, 0.5115, 0.3856, 0.5115, 0.3856, 0.5115, 0.3856, 0.5115, 0.3856, 0.5115, 0.3856, 0.5115, 0.3856, 0.5115, 0.3856, 0.5115, 0.3856, 0.5115, 0.3856, 0.5115, 0.3856, 0.5115, 0.3856, 0.5115, 0.3856, 0.5115, 0.3856, 0.5115, 0.3856, 0.5115, 0.3856, 0.5115, 0.3856, 0.5115, 0.3856, 0.5115, 0.3856, 0.5115, 0.3856, 0.5115, 0.3856, 0.5115, 0.3856, 0.5115, 0.3856, 0.5115, 0.3856, 0.5115, 0.3856, 0.5115, 0.3856, 0.5115, 0.3856, 0.5115, 0.3856, 0.5115, 0.3856, 0.5115, 0.3856, 0.5115, 0.3856, 0.5115, 0.3856, 0.5115, 0.3856, 0.5115, 0.3856, 0.5115, 0.3856, 0.5115, 0.3856, 0.5115, 0.3856, 0.5115, 0.3856, 0.5115, 0.3856, 0.5115, 0.3856, 0.5115, 0.3856, 0.5115, 0.3856, 0.5115, 0.6909, 0.4687, 0.6909, 0.4687, 0.6909, 0.4687, 0.6909, 0.4687, 0.3856, 0.5115, 0.3856, 0.5115, 0.3856, 0.5115, 0.3856, 0.5115, 0.3856, 0.5115, 0.3856, 0.5115, 0.3856, 0.5115, 0.3856, 0.5115, 0.3856, 0.5115, 0.3856, 0.5115, 0.3856, 0.5115, 0.3856, 0.5115, 0.3856, 0.5115, 0.3856, 0.5115, 0.3856, 0.5115, 0.3856, 0.5115, 0.3856, 0.5115, 0.3856, 0.5115, 0.3856, 0.5115, 0.3856, 0.5115, 0.3856, 0.5115, 0.3856, 0.5115, 0.3856, 0.5115, 0.3856, 0.5115, 0.3856, 0.5115, 0.3856, 0.5115, 0.3856, 0.5115, 0.3856, 0.5115, 0.3856, 0.5115, 0.3856, 0.5115, 0.3856, 0.5115, 0.3856, 0.5115, 0.3856, 0.5115, 0.3856, 0.5115, 0.3856, 0.5115, 0.3856, 0.5115, 0.3856, 0.5115, 0.3856, 0.5115, 0.3856, 0.5115, 0.3856, 0.5115, 0.3856, 0.5115, 0.3856, 0.5115, 0.3856, 0.5115, 0.3856, 0.5115, 0.2225, 0.8284, 0.2225, 0.8284, 0.2225, 0.8284, 0.2225, 0.8284, 0.2225, 0.8284, 0.2225, 0.8284, 0.2225, 0.8284, 0.2225, 0.8284, 0.2225, 0.8284, 0.2225, 0.8284, 0.2225, 0.8284, 0.2225, 0.8284, 0.2225, 0.8284, 0.2225, 0.8284, 0.2225, 0.8284, 0.2225, 0.8284, 0.2225, 0.8284, 0.2225, 0.8284, 0.2225, 0.8284, 0.2225, 0.8284, 0.2225, 0.8284, 0.2225, 0.8284, 0.2225, 0.8284, 0.2225, 0.8284, 0.2225, 0.8284, 0.2225, 0.8284, 0.2225, 0.8284, 0.2225, 0.8284, 0.2225, 0.8284, 0.2225, 0.8284, 0.2225, 0.8284, 0.2225, 0.8284, 0.2225, 0.8284, 0.2225, 0.8284, 0.2225, 0.8284, 0.2225, 0.8284, 0.2225, 0.8284, 0.2225, 0.8284, 0.2225, 0.8284, 0.2225, 0.8284, 0.2225, 0.8284, 0.2225, 0.8284, 0.2225, 0.8284, 0.2225, 0.8284, 0.2225, 0.8284, 0.2225, 0.8284, 0.2225, 0.8284, 0.2225, 0.8284])
me_car_base_002.materials.append(mat_material)
me_car_base_002.materials.append(mat_carcolor)
me_car_base_002.use_remesh_preserve_volume = False
me_car_base_002.use_remesh_preserve_attributes = False
me_car_base_002.use_mirror_vertex_groups = False
me_car_base_002.update()

# ---- objects
ob_car_base_unapplied = bpy.data.objects.new('Car_Base_Unapplied', me_car_base_001)
ob_ground_tile_size_unused = bpy.data.objects.new('Ground_Tile_Size_UNUSED', me_ground_tile_size)
ob_house = bpy.data.objects.new('House', me_cube_013)
ob_road_0_way = bpy.data.objects.new('Road_0_Way', me_cube_011)
ob_road_1_way = bpy.data.objects.new('Road_1_Way', me_cube_005)
ob_road_2_way = bpy.data.objects.new('Road_2_Way', me_cube_001)
ob_road_3_way = bpy.data.objects.new('Road_3_Way', me_cube_002)
ob_road_4_way = bpy.data.objects.new('Road_4_Way', me_cube_004)
ob_road_corner = bpy.data.objects.new('Road_Corner', me_cube_003)
ob_car_base = bpy.data.objects.new('Car_Base', me_car_base_002)

# ---- transforms, parenting, visibility, modifiers, constraints
ob_car_base_unapplied.location = (0.0, 0.0, 0.0)
ob_car_base_unapplied.rotation_euler = (0.0, -0.0, 1.571)
ob_car_base_unapplied.lock_rotations_4d = False
ob_car_base_unapplied.empty_display_type = 'ARROWS'
ob_car_base_unapplied.lineart.crease_threshold = 0.0
_m = ob_car_base_unapplied.modifiers.new('Mirror', 'MIRROR')
ob_ground_tile_size_unused.location = (0.0, 0.0, 0.0)
ob_ground_tile_size_unused.lock_rotations_4d = False
ob_ground_tile_size_unused.empty_display_type = 'ARROWS'
ob_ground_tile_size_unused.lineart.crease_threshold = 0.0
ob_house.location = (0.0, 0.0, 0.0)
ob_house.lineart.crease_threshold = 0.0
ob_road_0_way.location = (0.0, 0.0, 0.0)
ob_road_0_way.lock_rotations_4d = False
ob_road_0_way.empty_display_type = 'ARROWS'
ob_road_0_way.lineart.crease_threshold = 0.0
ob_road_1_way.location = (0.0, 0.0, 0.0)
ob_road_1_way.lock_rotations_4d = False
ob_road_1_way.empty_display_type = 'ARROWS'
ob_road_1_way.lineart.crease_threshold = 0.0
ob_road_2_way.location = (0.0, 0.0, 0.0)
ob_road_2_way.lock_rotations_4d = False
ob_road_2_way.empty_display_type = 'ARROWS'
ob_road_2_way.lineart.crease_threshold = 0.0
ob_road_3_way.location = (0.0, 0.0, 0.0)
ob_road_3_way.lock_rotations_4d = False
ob_road_3_way.empty_display_type = 'ARROWS'
ob_road_3_way.lineart.crease_threshold = 0.0
ob_road_4_way.location = (0.0, 0.0, 0.0)
ob_road_4_way.lock_rotations_4d = False
ob_road_4_way.empty_display_type = 'ARROWS'
ob_road_4_way.lineart.crease_threshold = 0.0
ob_road_corner.location = (0.0, 0.0, 0.0)
ob_road_corner.lock_rotations_4d = False
ob_road_corner.empty_display_type = 'ARROWS'
ob_road_corner.lineart.crease_threshold = 0.0
ob_car_base.location = (0.0, 0.0, 0.0)
ob_car_base.rotation_euler = (0.0, -0.0, 1.571)
ob_car_base.lock_rotations_4d = False
ob_car_base.empty_display_type = 'ARROWS'
ob_car_base.lineart.crease_threshold = 0.0

# ---- collection membership
col_backups.objects.link(ob_car_base_unapplied)
col_final_models.objects.link(ob_ground_tile_size_unused)
col_final_models.objects.link(ob_house)
col_final_models.objects.link(ob_road_0_way)
col_final_models.objects.link(ob_road_1_way)
col_final_models.objects.link(ob_road_2_way)
col_final_models.objects.link(ob_road_3_way)
col_final_models.objects.link(ob_road_4_way)
col_final_models.objects.link(ob_road_corner)
col_final_models.objects.link(ob_car_base)

# ---- scene / render settings (as saved in the file)
scene.frame_start = 1; scene.frame_end = 250; scene.frame_set(1)
scene.render.engine = 'BLENDER_EEVEE_NEXT'
scene.cycles.use_denoising = False
scene.cycles.samples = 128
scene.cycles.sampling_pattern = 'TABULATED_SOBOL'
scene.cycles.use_adaptive_sampling = False
scene.cycles.use_light_tree = False
scene.view_settings.view_transform = 'Filmic'
bpy.context.view_layer.update()

# ---- added for rendering (the .blend has no active camera and no usable light): camera, sun
cam_auto = bpy.data.cameras.new('AutoCamera')
cam_auto.lens = 50.0
cam_auto.sensor_width = 36.0
cam_auto.clip_end = 1000.0
ob_auto_camera = bpy.data.objects.new('AutoCamera', cam_auto)
scene.collection.objects.link(ob_auto_camera)
ob_auto_camera.location = (3.17859, -3.81431, 2.51787)
ob_auto_camera.rotation_euler = (1.09748, -7.21219e-08, 0.694738)
scene.camera = ob_auto_camera
light_auto_sun = bpy.data.lights.new('AutoSun', 'SUN')
light_auto_sun.energy = 3.0
light_auto_sun.angle = 0.0523599
ob_auto_sun = bpy.data.objects.new('AutoSun', light_auto_sun)
scene.collection.objects.link(ob_auto_sun)
ob_auto_sun.rotation_euler = (0.872665, 0.174533, 0.523599)
bpy.context.view_layer.update()
